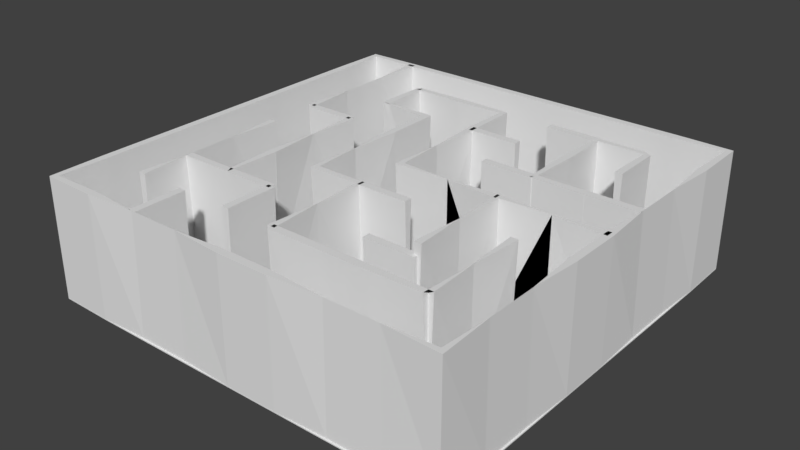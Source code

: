 # Source: Maze1.blend  (saved by Blender 2.79.0; exported with 4.5.12 LTS)
import bpy
from mathutils import Matrix  # noqa: F401  (used for matrix-valued properties, if any)

bpy.ops.wm.read_factory_settings(use_empty=True)
scene = bpy.context.scene
scene.name = 'Scene'

# ---- collections
col_collection_1 = bpy.data.collections.new('Collection 1'); scene.collection.children.link(col_collection_1)

# ---- world
world_world = bpy.data.worlds.new('World'); scene.world = world_world
world_world.color = (0.05088, 0.05088, 0.05088)
world_world.use_sun_shadow = False
world_world.sun_shadow_jitter_overblur = 0.0
world_world.cycles.sampling_method = 'MANUAL'

# ---- meshes
me_cube_001 = bpy.data.meshes.new('Cube.001')
me_cube_001.from_pydata([(-1.01, -1.01, -1.01), (-1.01, -1.01, 1.01), (-1.01, 1.01, -1.01), (-1.01, 1.01, 1.01), (1.01, -1.01, -1.01), (1.01, -1.01, 1.01), (1.01, 1.01, -1.01), (1.01, 1.01, 1.01), (-1.013, 0.0, -1.013), (-1.013, -1.013, 0.0), (-1.013, 0.0, 1.013), (-1.013, 1.013, 0.0), (0.0, 1.013, -1.013), (0.0, 1.013, 1.013), (1.013, 1.013, 0.0), (1.012, -0.005903, -1.012), (1.013, 0.0, 1.013), (1.013, -1.013, 0.0), (0.0, -1.013, -1.013), (0.0, -1.013, 1.013), (0.0, 0.0, 1.018), (0.004174, 0.004174, -1.017), (0.0, -1.018, 0.0), (1.018, 0.0, 0.0), (0.0, 1.018, 0.0), (-1.018, 0.0, 0.0), (-1.013, -0.5, -1.013), (-1.013, -1.013, 0.5), (-1.013, 0.5, 1.013), (-1.013, 1.013, -0.5), (-0.5, 1.013, -1.013), (0.5, 1.013, 1.013), (1.013, 1.013, -0.5), (1.013, 0.5, -1.013), (1.013, -0.5, 1.013), (1.013, -1.013, -0.5), (0.5, -1.013, -1.013), (-0.5, -1.013, 1.013), (-1.013, 0.5, -1.013), (-1.013, -1.013, -0.5), (-1.013, -0.5, 1.013), (-1.013, 1.013, 0.5), (0.5, 1.013, -1.013), (-0.5, 1.013, 1.013), (1.013, 1.013, 0.5), (1.013, -0.5, -1.013), (1.013, 0.5, 1.013), (1.013, -1.013, 0.5), (-0.4941, -1.012, -1.012), (0.5, -1.013, 1.013), (0.0, -0.5, 1.018), (0.0, 0.5043, 1.017), (0.5, 0.0, 1.018), (-0.5, 0.0, 1.018), (0.0, -0.5, -1.018), (0.0, 0.5, -1.018), (-0.5, 0.0, -1.018), (0.4957, 0.0, -1.017), (-0.5, -1.018, 0.0), (0.5, -1.018, 0.0), (0.0, -1.018, -0.5), (0.0, -1.018, 0.5), (1.018, -0.5, 0.0), (1.018, 0.5, 0.0), (1.018, 0.0, -0.5), (1.018, 0.0, 0.5), (0.5, 1.018, 0.0), (-0.5, 1.018, 0.0), (0.0, 1.018, -0.5), (0.0, 1.018, 0.5), (-1.018, 0.5, 0.0), (-1.018, -0.5, 0.0), (-1.018, 0.0, -0.5), (-1.018, 0.0, 0.5), (-1.018, -0.5, 0.5), (-1.018, -0.5, -0.5), (-1.018, 0.5, -0.5), (-0.5, 1.018, 0.5), (-0.5, 1.018, -0.5), (0.5, 1.018, -0.5), (1.018, 0.5, 0.5), (1.018, 0.5, -0.5), (1.018, -0.5, -0.5), (0.5, -1.018, 0.5), (0.5, -1.018, -0.5), (-0.5, -1.018, -0.5), (0.5079, 0.5, -1.016), (-0.4958, 0.4954, -1.017), (-0.4961, -0.5077, -1.015), (-0.5, 0.5, 1.018), (0.5, 0.5, 1.018), (0.5, -0.4957, 1.017), (-0.5, -0.5, 1.018), (0.5043, -0.5, -1.017), (-0.5, -1.018, 0.5), (1.018, -0.5, 0.5), (0.5, 1.018, 0.5), (-1.018, 0.5, 0.5), (-1.013, -0.75, -1.013), (-1.013, -1.013, 0.75), (-1.013, 0.75, 1.013), (-1.013, 1.013, -0.75), (-0.7441, 1.012, -1.012), (0.75, 1.013, 1.013), (1.013, 1.013, -0.75), (1.013, 0.75, -1.013), (1.013, -0.75, 1.013), (1.013, -1.013, -0.75), (0.75, -1.013, -1.013), (-0.75, -1.013, 1.013), (-1.013, 0.25, -1.013), (-1.013, -1.013, -0.25), (-1.013, -0.25, 1.013), (-1.013, 1.013, 0.25), (0.25, 1.013, -1.013), (-0.25, 1.013, 1.013), (1.013, 1.013, 0.25), (1.013, -0.25, -1.013), (1.012, 0.2441, 1.012), (1.013, -1.013, 0.25), (-0.25, -1.013, -1.013), (0.25, -1.013, 1.013), (0.0, -0.7543, 1.017), (0.0, 0.25, 1.018), (0.75, 0.0, 1.018), (-0.25, 0.0, 1.018), (-0.004295, -0.75, -1.017), (0.0, 0.25, -1.018), (-0.7457, 0.0, -1.017), (0.25, 0.0, -1.018), (-0.75, -1.018, 0.0), (0.25, -1.018, 0.0), (0.0, -1.018, -0.75), (0.0, -1.018, 0.25), (1.018, -0.75, 0.0), (1.018, 0.25, 0.0), (1.018, 0.0, -0.75), (1.018, 0.0, 0.25), (0.75, 1.018, 0.0), (-0.25, 1.018, 0.0), (0.0, 1.018, -0.75), (0.0, 1.018, 0.25), (-1.018, 0.75, 0.0), (-1.018, -0.25, 0.0), (-1.018, 0.0, -0.75), (-1.018, 0.0, 0.25), (-1.013, -0.25, -1.013), (-1.013, -1.013, 0.25), (-1.013, 0.25, 1.013), (-1.013, 1.013, -0.25), (-0.25, 1.013, -1.013), (0.25, 1.013, 1.013), (1.013, 1.013, -0.25), (1.013, 0.25, -1.013), (1.013, -0.25, 1.013), (1.013, -1.013, -0.25), (0.25, -1.013, -1.013), (-0.25, -1.013, 1.013), (-1.013, 0.75, -1.013), (-1.013, -1.013, -0.75), (-1.013, -0.75, 1.013), (-1.013, 1.013, 0.75), (0.75, 1.013, -1.013), (-0.75, 1.013, 1.013), (1.013, 1.013, 0.75), (1.013, -0.75, -1.013), (1.013, 0.75, 1.013), (1.013, -1.013, 0.75), (-0.75, -1.013, -1.013), (0.75, -1.013, 1.013), (0.0, -0.25, 1.018), (0.0, 0.75, 1.018), (0.25, 0.0, 1.018), (-0.75, 0.0, 1.018), (0.003864, -0.2423, -1.015), (0.004174, 0.7537, -1.017), (-0.25, 0.0, -1.018), (0.75, 0.0, -1.018), (-0.25, -1.018, 0.0), (0.75, -1.018, 0.0), (0.0, -1.018, -0.25), (0.0, -1.018, 0.75), (1.018, -0.25, 0.0), (1.018, 0.75, 0.0), (1.018, 0.0, -0.25), (1.018, 0.0, 0.75), (0.25, 1.018, 0.0), (-0.75, 1.018, 0.0), (0.0, 1.018, -0.25), (0.0, 1.018, 0.75), (-1.018, 0.25, 0.0), (-1.018, -0.75, 0.0), (-1.018, 0.0, -0.25), (-1.018, 0.0, 0.75), (-1.018, -0.25, 0.5), (-1.018, -0.75, 0.5), (-1.018, -0.5, 0.25), (-1.018, -0.5, 0.75), (-1.018, -0.25, -0.5), (-1.018, -0.75, -0.5), (-1.018, -0.5, -0.75), (-1.018, -0.5, -0.25), (-1.018, 0.75, -0.5), (-1.018, 0.25, -0.5), (-1.018, 0.5, -0.75), (-1.018, 0.5, -0.25), (-0.25, 1.018, 0.5), (-0.75, 1.018, 0.5), (-0.5, 1.018, 0.25), (-0.5, 1.018, 0.75), (-0.25, 1.018, -0.5), (-0.75, 1.018, -0.5), (-0.5, 1.018, -0.75), (-0.5, 1.018, -0.25), (0.75, 1.018, -0.5), (0.25, 1.018, -0.5), (0.5, 1.018, -0.75), (0.5, 1.018, -0.25), (1.018, 0.25, 0.5), (1.018, 0.75, 0.5), (1.018, 0.5, 0.25), (1.018, 0.5, 0.75), (1.018, 0.25, -0.5), (1.018, 0.75, -0.5), (1.018, 0.5, -0.75), (1.018, 0.5, -0.25), (1.018, -0.75, -0.5), (1.018, -0.25, -0.5), (1.018, -0.5, -0.75), (1.018, -0.5, -0.25), (0.25, -1.018, 0.5), (0.75, -1.018, 0.5), (0.5, -1.018, 0.25), (0.5, -1.018, 0.75), (0.25, -1.018, -0.5), (0.75, -1.018, -0.5), (0.5, -1.018, -0.75), (0.5, -1.018, -0.25), (-0.75, -1.018, -0.5), (-0.25, -1.018, -0.5), (-0.5, -1.018, -0.75), (-0.5, -1.018, -0.25), (0.5042, 0.2542, -1.017), (0.5042, 0.7542, -1.017), (0.25, 0.5, -1.018), (0.7457, 0.5, -1.017), (-0.4957, 0.25, -1.017), (-0.4958, 0.7537, -1.017), (-0.75, 0.5, -1.018), (-0.2458, 0.4954, -1.017), (-0.4957, -0.75, -1.017), (-0.5, -0.25, -1.018), (-0.75, -0.5043, -1.017), (-0.2458, -0.5042, -1.017), (-0.5, 0.2457, 1.017), (-0.5, 0.75, 1.018), (-0.25, 0.5, 1.018), (-0.75, 0.5, 1.018), (0.5, 0.2457, 1.017), (0.5, 0.7457, 1.017), (0.75, 0.5, 1.018), (0.25, 0.5043, 1.017), (0.5, -0.7543, 1.017), (0.5, -0.25, 1.018), (0.75, -0.5, 1.018), (0.25, -0.4957, 1.017), (-0.5, -0.75, 1.018), (-0.5, -0.25, 1.018), (-0.25, -0.5, 1.018), (-0.75, -0.5, 1.018), (0.5, -0.7457, -1.017), (0.5, -0.25, -1.018), (0.25, -0.5, -1.018), (0.75, -0.5, -1.018), (-0.75, -1.018, 0.5), (-0.25, -1.018, 0.5), (-0.5, -1.018, 0.25), (-0.5, -1.018, 0.75), (1.018, -0.75, 0.5), (1.018, -0.25, 0.5), (1.018, -0.5, 0.25), (1.018, -0.5, 0.75), (0.75, 1.018, 0.5), (0.25, 1.018, 0.5), (0.5, 1.018, 0.25), (0.5, 1.018, 0.75), (-1.018, 0.75, 0.5), (-1.018, 0.25, 0.5), (-1.018, 0.5, 0.25), (-1.018, 0.5, 0.75), (-1.018, 0.25, 0.75), (-1.018, 0.25, 0.25), (-1.018, 0.75, 0.25), (0.25, 1.018, 0.75), (0.25, 1.018, 0.25), (0.75, 1.018, 0.25), (1.018, -0.25, 0.75), (1.018, -0.25, 0.25), (1.018, -0.75, 0.25), (-0.25, -1.018, 0.75), (-0.25, -1.018, 0.25), (-0.75, -1.018, 0.25), (0.7457, -0.25, -1.017), (0.25, -0.2457, -1.017), (0.25, -0.75, -1.018), (-0.75, -0.25, 1.018), (-0.25, -0.25, 1.018), (-0.25, -0.75, 1.018), (0.25, -0.25, 1.018), (0.75, -0.25, 1.018), (0.75, -0.75, 1.018), (0.25, 0.7457, 1.017), (0.75, 0.75, 1.018), (0.75, 0.2457, 1.017), (-0.75, 0.75, 1.018), (-0.25, 0.75, 1.018), (-0.25, 0.25, 1.018), (-0.2458, -0.2458, -1.017), (-0.75, -0.25, -1.018), (-0.7457, -0.75, -1.017), (-0.25, 0.7575, -1.016), (-0.75, 0.75, -1.018), (-0.7457, 0.25, -1.017), (0.7458, 0.7542, -1.017), (0.25, 0.75, -1.018), (0.25, 0.25, -1.018), (-0.25, -1.018, -0.25), (-0.25, -1.018, -0.75), (-0.75, -1.018, -0.75), (0.75, -1.018, -0.25), (0.75, -1.018, -0.75), (0.25, -1.018, -0.75), (0.75, -1.018, 0.75), (0.75, -1.018, 0.25), (0.25, -1.018, 0.25), (1.018, -0.25, -0.25), (1.018, -0.25, -0.75), (1.018, -0.75, -0.75), (1.018, 0.75, -0.25), (1.018, 0.75, -0.75), (1.018, 0.25, -0.75), (1.018, 0.75, 0.75), (1.018, 0.75, 0.25), (1.018, 0.25, 0.25), (0.25, 1.018, -0.25), (0.25, 1.018, -0.75), (0.75, 1.018, -0.75), (-0.75, 1.018, -0.25), (-0.75, 1.018, -0.75), (-0.25, 1.018, -0.75), (-0.75, 1.018, 0.75), (-0.75, 1.018, 0.25), (-0.25, 1.018, 0.25), (-1.018, 0.25, -0.25), (-1.018, 0.25, -0.75), (-1.018, 0.75, -0.75), (-1.018, -0.75, -0.25), (-1.018, -0.75, -0.75), (-1.018, -0.25, -0.75), (-1.018, -0.75, 0.75), (-1.018, -0.75, 0.25), (-1.018, -0.25, 0.25), (-1.018, -0.25, 0.75), (-1.018, -0.25, -0.25), (-1.018, 0.75, -0.25), (-0.25, 1.018, 0.75), (-0.25, 1.018, -0.25), (0.75, 1.018, -0.25), (1.018, 0.25, 0.75), (1.018, 0.25, -0.25), (1.018, -0.75, -0.25), (0.25, -1.018, 0.75), (0.25, -1.018, -0.25), (-0.75, -1.018, -0.25), (0.75, 0.2543, -1.017), (-0.25, 0.25, -1.018), (-0.2457, -0.75, -1.017), (-0.75, 0.2457, 1.017), (0.25, 0.2457, 1.017), (0.25, -0.7579, 1.016), (-0.75, -0.75, 1.018), (0.7542, -0.7458, -1.017), (-0.75, -1.018, 0.75), (1.018, -0.75, 0.75), (0.75, 1.018, 0.75), (-1.018, 0.75, 0.75), (-1.013, -1.013, -1.0), (-1.013, 1.013, -1.0), (-1.01, 1.01, 1.01), (1.013, -1.013, -1.0), (1.013, 1.013, -1.0), (1.01, 1.01, 1.01), (-1.018, 0.0, -1.0), (-1.013, -1.013, 0.0), (-1.013, 1.013, 0.0), (0.0, 1.018, -1.0), (0.0, 1.013, 1.013), (1.013, 1.013, 0.0), (1.018, 0.0, -1.0), (1.013, -1.013, 0.0), (0.0, -1.018, -1.0), (0.0, -1.018, 0.0), (1.018, 0.0, 0.0), (0.0, 1.018, 0.0), (-1.018, 0.0, 0.0), (-1.018, -0.5, -1.0), (-1.012, -1.012, 0.5059), (-1.012, 1.012, -0.5059), (-0.5, 1.018, -1.0), (0.5059, 1.012, 1.012), (1.012, 0.5059, -1.012), (1.012, -1.012, -0.5059), (0.5059, -1.012, -1.012), (-1.018, 0.5, -1.0), (-1.012, -1.012, -0.5059), (-1.012, 1.012, 0.5059), (0.5, 1.018, -1.0), (-0.5059, 1.012, 1.012), (1.012, 1.012, 0.5059), (1.012, -0.5059, -1.012), (1.012, -1.012, 0.5059), (-0.5059, -1.012, -1.012), (-0.5079, -1.016, 0.0), (0.5079, -1.016, 0.0), (0.0, -1.016, -0.5079), (0.0, -1.016, 0.5079), (1.016, -0.5079, 0.0), (1.016, 0.5079, 0.0), (1.016, 0.0, -0.5079), (1.016, 0.0, 0.5079), (0.5079, 1.016, 0.0), (-0.5079, 1.016, 0.0), (0.0, 1.016, -0.5079), (0.0, 1.016, 0.5079), (-1.016, 0.5079, 0.0), (-1.016, -0.5079, 0.0), (-1.016, 0.0, -0.5079), (-1.016, 0.0, 0.5079), (-1.014, -0.5072, 0.5072), (-1.014, -0.5072, -0.5072), (-1.014, 0.5072, -0.5072), (-0.5072, 1.014, 0.5072), (-0.5072, 1.014, -0.5072), (0.5072, 1.014, -0.5072), (1.014, 0.5072, 0.5072), (1.014, 0.5072, -0.5072), (1.014, -0.5072, -0.5072), (0.5072, -1.014, 0.5072), (0.5072, -1.014, -0.5072), (-0.5072, -1.014, -0.5072), (-0.5072, -1.014, 0.5072), (1.014, -0.5072, 0.5072), (0.5072, 1.014, 0.5072), (-1.014, 0.5072, 0.5072), (-1.018, -0.75, -1.0), (-1.011, -1.011, 0.7583), (-1.011, 1.011, -0.7583), (-0.75, 1.018, -1.0), (0.7583, 1.011, 1.011), (1.011, 1.011, -0.7583), (1.018, 0.75, -1.0), (1.011, -1.011, -0.7583), (0.7583, -1.011, -1.011), (-1.018, 0.25, -1.0), (-1.012, -1.012, -0.2531), (-1.012, 1.012, 0.2531), (0.25, 1.018, -1.0), (-0.2531, 1.012, 1.012), (1.012, 1.012, 0.2531), (1.018, -0.25, -1.0), (1.012, -1.012, 0.2531), (-0.2531, -1.012, -1.012), (-0.7606, -1.014, 0.0), (0.2543, -1.017, 0.0), (0.0, -1.014, -0.7606), (0.0, -1.017, 0.2543), (1.014, -0.7606, 0.0), (1.017, 0.2543, 0.0), (1.014, 0.0, -0.7606), (1.017, 0.0, 0.2543), (0.7606, 1.014, 0.0), (-0.2543, 1.017, 0.0), (0.0, 1.014, -0.7606), (0.0, 1.017, 0.2543), (-1.014, 0.7606, 0.0), (-1.017, -0.2543, 0.0), (-1.014, 0.0, -0.7606), (-1.017, 0.0, 0.2543), (-1.018, -0.25, -1.0), (-1.012, -1.012, 0.2531), (-1.012, 1.012, -0.2531), (-0.25, 1.018, -1.0), (0.2531, 1.012, 1.012), (1.012, 1.012, -0.2531), (1.012, 0.2531, -1.012), (1.012, -1.012, -0.2531), (0.25, -1.018, -1.0), (-1.018, 0.75, -1.0), (-1.011, -1.011, -0.7583), (-1.011, 1.011, 0.7583), (0.75, 1.018, -1.0), (-0.7583, 1.011, 1.011), (1.011, 1.011, 0.7583), (1.011, -0.7583, -1.011), (1.011, -1.011, 0.7583), (-0.75, -1.018, -1.0), (-0.2543, -1.017, 0.0), (0.7606, -1.014, 0.0), (0.0, -1.017, -0.2543), (1.017, -0.2543, 0.0), (1.014, 0.7606, 0.0), (1.017, 0.0, -0.2543), (1.014, 0.0, 0.7606), (0.2543, 1.017, 0.0), (-0.7606, 1.014, 0.0), (0.0, 1.017, -0.2543), (0.0, 1.014, 0.7606), (-1.017, 0.2543, 0.0), (-1.014, -0.7606, 0.0), (-1.017, 0.0, -0.2543), (-1.014, 0.0, 0.7606), (-1.015, -0.2539, 0.5077), (-1.013, -0.7599, 0.5066), (-1.015, -0.5077, 0.2539), (-1.013, -0.5066, 0.7599), (-1.015, -0.2539, -0.5077), (-1.013, -0.7599, -0.5066), (-1.013, -0.5066, -0.7599), (-1.015, -0.5077, -0.2539), (-1.013, 0.7599, -0.5066), (-1.015, 0.2539, -0.5077), (-1.013, 0.5066, -0.7599), (-1.015, 0.5077, -0.2539), (-0.2539, 1.015, 0.5077), (-0.7599, 1.013, 0.5066), (-0.5077, 1.015, 0.2539), (-0.5066, 1.013, 0.7599), (-0.2539, 1.015, -0.5077), (-0.7599, 1.013, -0.5066), (-0.5066, 1.013, -0.7599), (-0.5077, 1.015, -0.2539), (0.2539, 1.015, -0.5077), (0.5066, 1.013, -0.7599), (0.5077, 1.015, -0.2539), (1.015, 0.2539, 0.5077), (1.013, 0.7599, 0.5066), (1.015, 0.5077, 0.2539), (1.013, 0.5066, 0.7599), (1.015, 0.2539, -0.5077), (1.013, 0.7599, -0.5066), (1.013, 0.5066, -0.7599), (1.015, 0.5077, -0.2539), (1.013, -0.7599, -0.5066), (1.015, -0.2539, -0.5077), (1.013, -0.5066, -0.7599), (1.015, -0.5077, -0.2539), (0.2539, -1.015, 0.5077), (0.7599, -1.013, 0.5066), (0.5077, -1.015, 0.2539), (0.2539, -1.015, -0.5077), (0.7599, -1.013, -0.5066), (0.5066, -1.013, -0.7599), (0.5077, -1.015, -0.2539), (-0.7599, -1.013, -0.5066), (-0.2539, -1.015, -0.5077), (-0.5066, -1.013, -0.7599), (-0.5077, -1.015, -0.2539), (-0.7599, -1.013, 0.5066), (-0.2539, -1.015, 0.5077), (-0.5077, -1.015, 0.2539), (1.013, -0.7599, 0.5066), (1.015, -0.2539, 0.5077), (1.015, -0.5077, 0.2539), (1.013, -0.5066, 0.7599), (0.7599, 1.013, 0.5066), (0.2539, 1.015, 0.5077), (0.5077, 1.015, 0.2539), (0.5066, 1.013, 0.7599), (-1.013, 0.7599, 0.5066), (-1.015, 0.2539, 0.5077), (-1.015, 0.5077, 0.2539), (-1.013, 0.5066, 0.7599), (-1.014, 0.2535, 0.7604), (-1.017, 0.2542, 0.2542), (-1.014, 0.7604, 0.2535), (0.2535, 1.014, 0.7604), (0.2542, 1.017, 0.2542), (0.7604, 1.014, 0.2535), (1.014, -0.2535, 0.7604), (1.017, -0.2542, 0.2542), (1.014, -0.7604, 0.2535), (-0.2542, -1.017, 0.2542), (-0.7604, -1.014, 0.2535), (-0.2542, -1.017, -0.2542), (-0.2535, -1.014, -0.7604), (-0.7591, -1.012, -0.7591), (0.7604, -1.014, -0.2535), (0.7591, -1.012, -0.7591), (0.2535, -1.014, -0.7604), (0.7604, -1.014, 0.2535), (0.2542, -1.017, 0.2542), (1.017, -0.2542, -0.2542), (1.014, -0.2535, -0.7604), (1.012, -0.7591, -0.7591), (1.014, 0.7604, -0.2535), (1.012, 0.7591, -0.7591), (1.014, 0.2535, -0.7604), (1.012, 0.7591, 0.7591), (1.014, 0.7604, 0.2535), (1.017, 0.2542, 0.2542), (0.2542, 1.017, -0.2542), (0.2535, 1.014, -0.7604), (0.7591, 1.012, -0.7591), (-0.7604, 1.014, -0.2535), (-0.7591, 1.012, -0.7591), (-0.2535, 1.014, -0.7604), (-0.7591, 1.012, 0.7591), (-0.7604, 1.014, 0.2535), (-0.2542, 1.017, 0.2542), (-1.017, 0.2542, -0.2542), (-1.014, 0.2535, -0.7604), (-1.012, 0.7591, -0.7591), (-1.014, -0.7604, -0.2535), (-1.012, -0.7591, -0.7591), (-1.014, -0.2535, -0.7604), (-1.012, -0.7591, 0.7591), (-1.014, -0.7604, 0.2535), (-1.017, -0.2542, 0.2542), (-1.014, -0.2535, 0.7604), (-1.017, -0.2542, -0.2542), (-1.014, 0.7604, -0.2535), (-0.2535, 1.014, 0.7604), (-0.2542, 1.017, -0.2542), (0.7604, 1.014, -0.2535), (1.014, 0.2535, 0.7604), (1.017, 0.2542, -0.2542), (1.014, -0.7604, -0.2535), (0.2542, -1.017, -0.2542), (-0.7604, -1.014, -0.2535), (1.012, -0.7591, 0.7591), (0.7591, 1.012, 0.7591), (-1.012, 0.7591, 0.7591), (-0.7323, 1.0, -167.4), (-0.7323, 0.0, -167.4), (-0.7501, 0.5001, -167.4), (-0.7501, -0.5001, -167.4), (-0.7501, -0.25, -167.4), (-0.7323, -0.75, -167.4), (-0.7501, 0.7501, -167.4), (-0.7323, 0.25, -167.4), (-0.4921, -0.5158, -167.4), (-0.25, 0.0, -167.4), (-1.013, -1.013, -167.4), (-1.013, 1.013, -167.4), (1.013, -1.013, -167.4), (1.013, 1.013, -167.4), (-1.018, 0.0, -167.4), (0.0, 1.018, -167.4), (1.018, 0.0, -167.4), (0.0, -1.018, -167.4), (-1.018, -0.5, -167.4), (-0.5, 1.018, -167.4), (1.0, 0.5001, -167.4), (0.5001, -1.0, -167.4), (-1.018, 0.5, -167.4), (0.5, 1.018, -167.4), (1.0, -0.5001, -167.4), (-0.5001, -1.0, -167.4), (-1.018, -0.75, -167.4), (-0.75, 1.018, -167.4), (1.018, 0.75, -167.4), (0.7501, -1.0, -167.4), (-1.018, 0.25, -167.4), (0.25, 1.018, -167.4), (1.018, -0.25, -167.4), (-0.25, -1.0, -167.4), (-1.018, -0.25, -167.4), (-0.25, 1.018, -167.4), (1.0, 0.25, -167.4), (0.25, -1.018, -167.4), (-1.018, 0.75, -167.4), (0.75, 1.018, -167.4), (1.0, -0.7501, -167.4), (-0.75, -1.018, -167.4), (-0.5001, 0.0, -167.4), (-0.4823, 0.25, -167.4), (-0.5177, -0.25, -167.4), (-0.5, 0.2323, -167.4), (0.01252, -0.2375, -167.4), (-0.4823, -1.0, -167.4), (-0.75, 0.2323, -167.4), (-0.4823, -0.75, -167.4), (-0.4823, -0.25, -167.4), (-0.75, -0.5177, -167.4), (-0.25, -0.5177, -167.4), (-0.01771, -0.75, -167.4), (0.0, -0.5001, -167.4), (-0.2323, -0.5, -167.4), (-0.2375, -0.2375, -167.4), (-0.2677, 0.25, -167.4), (-0.2323, -0.75, -167.4), (1.0, -0.01771, -167.4), (0.4875, 0.01252, -167.4), (0.5177, -0.5, -167.4), (0.0, -0.7677, -167.4), (0.7501, 0.0, -167.4), (0.5, -0.7677, -167.4), (0.5, -0.7323, -167.4), (0.5001, -0.25, -167.4), (0.7501, -0.5001, -167.4), (0.7323, -0.25, -167.4), (0.25, -0.7677, -167.4), (0.7625, -0.7375, -167.4), (0.5177, 0.5, -167.2), (1.0, 0.2323, -167.4), (0.5098, 0.2648, -167.4), (0.5106, 0.7642, -167.2), (0.7323, 0.5, -167.4), (0.5, 0.7323, -167.4), (0.25, 0.7323, -167.4), (0.75, 0.2323, -167.4), (0.7352, 0.7598, -167.4), (0.75, 0.2677, -167.4), (0.5, -0.4823, -151.7), (0.0, -0.2323, -167.4), (0.25, -0.4823, -151.7), (0.25, -0.2323, -167.4), (0.01252, 0.01252, -167.4), (-0.01771, 0.5, -167.4), (0.5, -0.01771, -167.4), (0.0, 0.25, -167.4), (0.25, 0.0, -167.4), (-0.2323, 0.5, -167.4), (-0.2323, 0.25, -167.4), (0.0, 0.5177, -167.4), (0.5, 0.2323, -167.4), (0.25, 0.5177, -167.4), (0.25, 0.2323, -167.4), (0.01771, 0.5, -167.4), (-0.4824, 0.4977, -167.4), (0.01252, 0.7621, -167.4), (-0.4875, 0.7621, -167.4), (-0.25, 0.4819, -165.9), (-0.25, 0.7673, -167.4), (-0.9894, -0.9894, -0.9894), (-0.9894, -0.9894, 0.9894), (-0.9894, 0.9894, -0.9894), (-0.9894, 0.9894, 0.9894), (0.9894, -0.9894, -0.9894), (0.9894, -0.9894, 0.9894), (0.9894, 0.9894, -0.9894), (0.9894, 0.9894, 0.9894), (-0.9871, 0.0, -0.9871), (-0.9871, -0.9871, 0.0), (-0.9871, 0.0, 0.9871), (-0.9871, 0.9871, 0.0), (0.0, 0.9871, -0.9871), (0.0, 0.9871, 0.9871), (0.9871, 0.9871, 0.0), (0.9878, 0.006097, -0.9878), (0.9871, 0.0, 0.9871), (0.9871, -0.9871, 0.0), (0.0, -0.9871, -0.9871), (0.0, -0.9871, 0.9871), (0.0, 0.0, 0.9817), (-0.004311, -0.004311, -0.9828), (0.0, -0.9817, 0.0), (0.9817, 0.0, 0.0), (0.0, 0.9817, 0.0), (-0.9817, 0.0, 0.0), (-0.9871, -0.5, -0.9871), (-0.9871, -0.9871, 0.5), (-0.9871, 0.5, 0.9871), (-0.9871, 0.9871, -0.5), (-0.5, 0.9871, -0.9871), (0.5, 0.9871, 0.9871), (0.9871, 0.9871, -0.5), (0.9871, 0.5, -0.9871), (0.9871, -0.5, 0.9871), (0.9871, -0.9871, -0.5), (0.5, -0.9871, -0.9871), (-0.5, -0.9871, 0.9871), (-0.9871, 0.5, -0.9871), (-0.9871, -0.9871, -0.5), (-0.9871, -0.5, 0.9871), (-0.9871, 0.9871, 0.5), (0.5, 0.9871, -0.9871), (-0.5, 0.9871, 0.9871), (0.9871, 0.9871, 0.5), (0.9871, -0.5, -0.9871), (0.9871, 0.5, 0.9871), (0.9871, -0.9871, 0.5), (-0.5061, -0.9878, -0.9878), (0.5, -0.9871, 0.9871), (0.0, -0.5, 0.9817), (0.0, 0.4956, 0.9823), (0.5, 0.0, 0.9817), (-0.5, 0.0, 0.9817), (0.0, -0.5, -0.9817), (0.0, 0.5, -0.9817), (-0.5, 0.0, -0.9817), (0.5044, 0.0, -0.9823), (-0.5, -0.9817, 0.0), (0.5, -0.9817, 0.0), (0.0, -0.9817, -0.5), (0.0, -0.9817, 0.5), (0.9817, -0.5, 0.0), (0.9817, 0.5, 0.0), (0.9817, 0.0, -0.5), (0.9817, 0.0, 0.5), (0.5, 0.9817, 0.0), (-0.5, 0.9817, 0.0), (0.0, 0.9817, -0.5), (0.0, 0.9817, 0.5), (-0.9817, 0.5, 0.0), (-0.9817, -0.5, 0.0), (-0.9817, 0.0, -0.5), (-0.9817, 0.0, 0.5), (-0.9817, -0.5, 0.5), (-0.9817, -0.5, -0.5), (-0.9817, 0.5, -0.5), (-0.5, 0.9817, 0.5), (-0.5, 0.9817, -0.5), (0.5, 0.9817, -0.5), (0.9817, 0.5, 0.5), (0.9817, 0.5, -0.5), (0.9817, -0.5, -0.5), (0.5, -0.9817, 0.5), (0.5, -0.9817, -0.5), (-0.5, -0.9817, -0.5), (0.4918, 0.5, -0.9836), (-0.5043, 0.5039, -0.9828), (-0.504, -0.492, -0.984), (-0.5, 0.5, 0.9817), (0.5, 0.5, 0.9817), (0.5, -0.5044, 0.9823), (-0.5, -0.5, 0.9817), (0.4956, -0.5, -0.9823), (-0.5, -0.9817, 0.5), (0.9817, -0.5, 0.5), (0.5, 0.9817, 0.5), (-0.9817, 0.5, 0.5), (-0.9871, -0.75, -0.9871), (-0.9871, -0.9871, 0.75), (-0.9871, 0.75, 0.9871), (-0.9871, 0.9871, -0.75), (-0.7561, 0.9878, -0.9878), (0.75, 0.9871, 0.9871), (0.9871, 0.9871, -0.75), (0.9871, 0.75, -0.9871), (0.9871, -0.75, 0.9871), (0.9871, -0.9871, -0.75), (0.75, -0.9871, -0.9871), (-0.75, -0.9871, 0.9871), (-0.9871, 0.25, -0.9871), (-0.9871, -0.9871, -0.25), (-0.9871, -0.25, 0.9871), (-0.9871, 0.9871, 0.25), (0.25, 0.9871, -0.9871), (-0.25, 0.9871, 0.9871), (0.9871, 0.9871, 0.25), (0.9871, -0.25, -0.9871), (0.9878, 0.2561, 0.9878), (0.9871, -0.9871, 0.25), (-0.25, -0.9871, -0.9871), (0.25, -0.9871, 0.9871), (0.0, -0.7456, 0.9823), (0.0, 0.25, 0.9817), (0.75, 0.0, 0.9817), (-0.25, 0.0, 0.9817), (0.004436, -0.75, -0.9823), (0.0, 0.25, -0.9817), (-0.7544, 0.0, -0.9823), (0.25, 0.0, -0.9817), (-0.75, -0.9817, 0.0), (0.25, -0.9817, 0.0), (0.0, -0.9817, -0.75), (0.0, -0.9817, 0.25), (0.9817, -0.75, 0.0), (0.9817, 0.25, 0.0), (0.9817, 0.0, -0.75), (0.9817, 0.0, 0.25), (0.75, 0.9817, 0.0), (-0.25, 0.9817, 0.0), (0.0, 0.9817, -0.75), (0.0, 0.9817, 0.25), (-0.9817, 0.75, 0.0), (-0.9817, -0.25, 0.0), (-0.9817, 0.0, -0.75), (-0.9817, 0.0, 0.25), (-0.9871, -0.25, -0.9871), (-0.9871, -0.9871, 0.25), (-0.9871, 0.25, 0.9871), (-0.9871, 0.9871, -0.25), (-0.25, 0.9871, -0.9871), (0.25, 0.9871, 0.9871), (0.9871, 0.9871, -0.25), (0.9871, 0.25, -0.9871), (0.9871, -0.25, 0.9871), (0.9871, -0.9871, -0.25), (0.25, -0.9871, -0.9871), (-0.25, -0.9871, 0.9871), (-0.9871, 0.75, -0.9871), (-0.9871, -0.9871, -0.75), (-0.9871, -0.75, 0.9871), (-0.9871, 0.9871, 0.75), (0.75, 0.9871, -0.9871), (-0.75, 0.9871, 0.9871), (0.9871, 0.9871, 0.75), (0.9871, -0.75, -0.9871), (0.9871, 0.75, 0.9871), (0.9871, -0.9871, 0.75), (-0.75, -0.9871, -0.9871), (0.75, -0.9871, 0.9871), (0.0, -0.25, 0.9817), (0.0, 0.75, 0.9817), (0.25, 0.0, 0.9817), (-0.75, 0.0, 0.9817), (-0.003991, -0.258, -0.984), (-0.004311, 0.7453, -0.9828), (-0.25, 0.0, -0.9817), (0.75, 0.0, -0.9817), (-0.25, -0.9817, 0.0), (0.75, -0.9817, 0.0), (0.0, -0.9817, -0.25), (0.0, -0.9817, 0.75), (0.9817, -0.25, 0.0), (0.9817, 0.75, 0.0), (0.9817, 0.0, -0.25), (0.9817, 0.0, 0.75), (0.25, 0.9817, 0.0), (-0.75, 0.9817, 0.0), (0.0, 0.9817, -0.25), (0.0, 0.9817, 0.75), (-0.9817, 0.25, 0.0), (-0.9817, -0.75, 0.0), (-0.9817, 0.0, -0.25), (-0.9817, 0.0, 0.75), (-0.9817, -0.25, 0.5), (-0.9817, -0.75, 0.5), (-0.9817, -0.5, 0.25), (-0.9817, -0.5, 0.75), (-0.9817, -0.25, -0.5), (-0.9817, -0.75, -0.5), (-0.9817, -0.5, -0.75), (-0.9817, -0.5, -0.25), (-0.9817, 0.75, -0.5), (-0.9817, 0.25, -0.5), (-0.9817, 0.5, -0.75), (-0.9817, 0.5, -0.25), (-0.25, 0.9817, 0.5), (-0.75, 0.9817, 0.5), (-0.5, 0.9817, 0.25), (-0.5, 0.9817, 0.75), (-0.25, 0.9817, -0.5), (-0.75, 0.9817, -0.5), (-0.5, 0.9817, -0.75), (-0.5, 0.9817, -0.25), (0.75, 0.9817, -0.5), (0.25, 0.9817, -0.5), (0.5, 0.9817, -0.75), (0.5, 0.9817, -0.25), (0.9817, 0.25, 0.5), (0.9817, 0.75, 0.5), (0.9817, 0.5, 0.25), (0.9817, 0.5, 0.75), (0.9817, 0.25, -0.5), (0.9817, 0.75, -0.5), (0.9817, 0.5, -0.75), (0.9817, 0.5, -0.25), (0.9817, -0.75, -0.5), (0.9817, -0.25, -0.5), (0.9817, -0.5, -0.75), (0.9817, -0.5, -0.25), (0.25, -0.9817, 0.5), (0.75, -0.9817, 0.5), (0.5, -0.9817, 0.25), (0.5, -0.9817, 0.75), (0.25, -0.9817, -0.5), (0.75, -0.9817, -0.5), (0.5, -0.9817, -0.75), (0.5, -0.9817, -0.25), (-0.75, -0.9817, -0.5), (-0.25, -0.9817, -0.5), (-0.5, -0.9817, -0.75), (-0.5, -0.9817, -0.25), (0.4957, 0.2457, -0.9828), (0.4957, 0.7457, -0.9828), (0.25, 0.5, -0.9817), (0.7544, 0.5, -0.9823), (-0.5044, 0.25, -0.9823), (-0.5043, 0.7453, -0.9828), (-0.75, 0.5, -0.9817), (-0.2543, 0.5039, -0.9828), (-0.5044, -0.75, -0.9823), (-0.5, -0.25, -0.9817), (-0.75, -0.4956, -0.9823), (-0.2543, -0.4957, -0.9828), (-0.5, 0.2544, 0.9823), (-0.5, 0.75, 0.9817), (-0.25, 0.5, 0.9817), (-0.75, 0.5, 0.9817), (0.5, 0.2544, 0.9823), (0.5, 0.7544, 0.9823), (0.75, 0.5, 0.9817), (0.25, 0.4956, 0.9823), (0.5, -0.7456, 0.9823), (0.5, -0.25, 0.9817), (0.75, -0.5, 0.9817), (0.25, -0.5044, 0.9823), (-0.5, -0.75, 0.9817), (-0.5, -0.25, 0.9817), (-0.25, -0.5, 0.9817), (-0.75, -0.5, 0.9817), (0.5, -0.7544, -0.9823), (0.5, -0.25, -0.9817), (0.25, -0.5, -0.9817), (0.75, -0.5, -0.9817), (-0.75, -0.9817, 0.5), (-0.25, -0.9817, 0.5), (-0.5, -0.9817, 0.25), (-0.5, -0.9817, 0.75), (0.9817, -0.75, 0.5), (0.9817, -0.25, 0.5), (0.9817, -0.5, 0.25), (0.9817, -0.5, 0.75), (0.75, 0.9817, 0.5), (0.25, 0.9817, 0.5), (0.5, 0.9817, 0.25), (0.5, 0.9817, 0.75), (-0.9817, 0.75, 0.5), (-0.9817, 0.25, 0.5), (-0.9817, 0.5, 0.25), (-0.9817, 0.5, 0.75), (-0.9817, 0.25, 0.75), (-0.9817, 0.25, 0.25), (-0.9817, 0.75, 0.25), (0.25, 0.9817, 0.75), (0.25, 0.9817, 0.25), (0.75, 0.9817, 0.25), (0.9817, -0.25, 0.75), (0.9817, -0.25, 0.25), (0.9817, -0.75, 0.25), (-0.25, -0.9817, 0.75), (-0.25, -0.9817, 0.25), (-0.75, -0.9817, 0.25), (0.7544, -0.25, -0.9823), (0.25, -0.2544, -0.9823), (0.25, -0.75, -0.9817), (-0.75, -0.25, 0.9817), (-0.25, -0.25, 0.9817), (-0.25, -0.75, 0.9817), (0.25, -0.25, 0.9817), (0.75, -0.25, 0.9817), (0.75, -0.75, 0.9817), (0.25, 0.7544, 0.9823), (0.75, 0.75, 0.9817), (0.75, 0.2544, 0.9823), (-0.75, 0.75, 0.9817), (-0.25, 0.75, 0.9817), (-0.25, 0.25, 0.9817), (-0.2543, -0.2543, -0.9828), (-0.75, -0.25, -0.9817), (-0.7544, -0.75, -0.9823), (-0.25, 0.7414, -0.9836), (-0.75, 0.75, -0.9817), (-0.7544, 0.25, -0.9823), (0.7543, 0.7457, -0.9828), (0.25, 0.75, -0.9817), (0.25, 0.25, -0.9817), (-0.25, -0.9817, -0.25), (-0.25, -0.9817, -0.75), (-0.75, -0.9817, -0.75), (0.75, -0.9817, -0.25), (0.75, -0.9817, -0.75), (0.25, -0.9817, -0.75), (0.75, -0.9817, 0.75), (0.75, -0.9817, 0.25), (0.25, -0.9817, 0.25), (0.9817, -0.25, -0.25), (0.9817, -0.25, -0.75), (0.9817, -0.75, -0.75), (0.9817, 0.75, -0.25), (0.9817, 0.75, -0.75), (0.9817, 0.25, -0.75), (0.9817, 0.75, 0.75), (0.9817, 0.75, 0.25), (0.9817, 0.25, 0.25), (0.25, 0.9817, -0.25), (0.25, 0.9817, -0.75), (0.75, 0.9817, -0.75), (-0.75, 0.9817, -0.25), (-0.75, 0.9817, -0.75), (-0.25, 0.9817, -0.75), (-0.75, 0.9817, 0.75), (-0.75, 0.9817, 0.25), (-0.25, 0.9817, 0.25), (-0.9817, 0.25, -0.25), (-0.9817, 0.25, -0.75), (-0.9817, 0.75, -0.75), (-0.9817, -0.75, -0.25), (-0.9817, -0.75, -0.75), (-0.9817, -0.25, -0.75), (-0.9817, -0.75, 0.75), (-0.9817, -0.75, 0.25), (-0.9817, -0.25, 0.25), (-0.9817, -0.25, 0.75), (-0.9817, -0.25, -0.25), (-0.9817, 0.75, -0.25), (-0.25, 0.9817, 0.75), (-0.25, 0.9817, -0.25), (0.75, 0.9817, -0.25), (0.9817, 0.25, 0.75), (0.9817, 0.25, -0.25), (0.9817, -0.75, -0.25), (0.25, -0.9817, 0.75), (0.25, -0.9817, -0.25), (-0.75, -0.9817, -0.25), (0.75, 0.2456, -0.9823), (-0.25, 0.25, -0.9817), (-0.2544, -0.75, -0.9823), (-0.75, 0.2544, 0.9823), (0.25, 0.2544, 0.9823), (0.25, -0.7418, 0.9836), (-0.75, -0.75, 0.9817), (0.7457, -0.7543, -0.9828), (-0.75, -0.9817, 0.75), (0.9817, -0.75, 0.75), (0.75, 0.9817, 0.75), (-0.9817, 0.75, 0.75), (-0.9871, -0.9871, -1.0), (-0.9871, 0.9871, -1.0), (-0.9894, 0.9894, 0.9894), (0.9871, -0.9871, -1.0), (0.9871, 0.9871, -1.0), (0.9894, 0.9894, 0.9894), (-0.9817, 0.0, -1.0), (-0.9871, -0.9871, 0.0), (-0.9871, 0.9871, 0.0), (0.0, 0.9817, -1.0), (0.0, 0.9871, 0.9871), (0.9871, 0.9871, 0.0), (0.9817, 0.0, -1.0), (0.9871, -0.9871, 0.0), (0.0, -0.9817, -1.0), (0.0, -0.9817, 0.0), (0.9817, 0.0, 0.0), (0.0, 0.9817, 0.0), (-0.9817, 0.0, 0.0), (-0.9817, -0.5, -1.0), (-0.9878, -0.9878, 0.4939), (-0.9878, 0.9878, -0.4939), (-0.5, 0.9817, -1.0), (0.4939, 0.9878, 0.9878), (0.9878, 0.4939, -0.9878), (0.9878, -0.9878, -0.4939), (0.4939, -0.9878, -0.9878), (-0.9817, 0.5, -1.0), (-0.9878, -0.9878, -0.4939), (-0.9878, 0.9878, 0.4939), (0.5, 0.9817, -1.0), (-0.4939, 0.9878, 0.9878), (0.9878, 0.9878, 0.4939), (0.9878, -0.4939, -0.9878), (0.9878, -0.9878, 0.4939), (-0.4939, -0.9878, -0.9878), (-0.4918, -0.9836, 0.0), (0.4918, -0.9836, 0.0), (0.0, -0.9836, -0.4918), (0.0, -0.9836, 0.4918), (0.9836, -0.4918, 0.0), (0.9836, 0.4918, 0.0), (0.9836, 0.0, -0.4918), (0.9836, 0.0, 0.4918), (0.4918, 0.9836, 0.0), (-0.4918, 0.9836, 0.0), (0.0, 0.9836, -0.4918), (0.0, 0.9836, 0.4918), (-0.9836, 0.4918, 0.0), (-0.9836, -0.4918, 0.0), (-0.9836, 0.0, -0.4918), (-0.9836, 0.0, 0.4918), (-0.9851, -0.4925, 0.4925), (-0.9851, -0.4925, -0.4925), (-0.9851, 0.4925, -0.4925), (-0.4925, 0.9851, 0.4925), (-0.4925, 0.9851, -0.4925), (0.4925, 0.9851, -0.4925), (0.9851, 0.4925, 0.4925), (0.9851, 0.4925, -0.4925), (0.9851, -0.4925, -0.4925), (0.4925, -0.9851, 0.4925), (0.4925, -0.9851, -0.4925), (-0.4925, -0.9851, -0.4925), (-0.4925, -0.9851, 0.4925), (0.9851, -0.4925, 0.4925), (0.4925, 0.9851, 0.4925), (-0.9851, 0.4925, 0.4925), (-0.9817, -0.75, -1.0), (-0.9886, -0.9886, 0.7414), (-0.9886, 0.9886, -0.7414), (-0.75, 0.9817, -1.0), (0.7414, 0.9886, 0.9886), (0.9886, 0.9886, -0.7414), (0.9817, 0.75, -1.0), (0.9886, -0.9886, -0.7414), (0.7414, -0.9886, -0.9886), (-0.9817, 0.25, -1.0), (-0.9873, -0.9873, -0.2468), (-0.9873, 0.9873, 0.2468), (0.25, 0.9817, -1.0), (-0.2468, 0.9873, 0.9873), (0.9873, 0.9873, 0.2468), (0.9817, -0.25, -1.0), (0.9873, -0.9873, 0.2468), (-0.2468, -0.9873, -0.9873), (-0.739, -0.9854, 0.0), (0.2456, -0.9823, 0.0), (0.0, -0.9854, -0.739), (0.0, -0.9823, 0.2456), (0.9854, -0.739, 0.0), (0.9823, 0.2456, 0.0), (0.9854, 0.0, -0.739), (0.9823, 0.0, 0.2456), (0.739, 0.9854, 0.0), (-0.2456, 0.9823, 0.0), (0.0, 0.9854, -0.739), (0.0, 0.9823, 0.2456), (-0.9854, 0.739, 0.0), (-0.9823, -0.2456, 0.0), (-0.9854, 0.0, -0.739), (-0.9823, 0.0, 0.2456), (-0.9817, -0.25, -1.0), (-0.9873, -0.9873, 0.2468), (-0.9873, 0.9873, -0.2468), (-0.25, 0.9817, -1.0), (0.2468, 0.9873, 0.9873), (0.9873, 0.9873, -0.2468), (0.9873, 0.2468, -0.9873), (0.9873, -0.9873, -0.2468), (0.25, -0.9817, -1.0), (-0.9817, 0.75, -1.0), (-0.9886, -0.9886, -0.7414), (-0.9886, 0.9886, 0.7414), (0.75, 0.9817, -1.0), (-0.7414, 0.9886, 0.9886), (0.9886, 0.9886, 0.7414), (0.9886, -0.7414, -0.9886), (0.9886, -0.9886, 0.7414), (-0.75, -0.9817, -1.0), (-0.2456, -0.9823, 0.0), (0.739, -0.9854, 0.0), (0.0, -0.9823, -0.2456), (0.9823, -0.2456, 0.0), (0.9854, 0.739, 0.0), (0.9823, 0.0, -0.2456), (0.9854, 0.0, 0.739), (0.2456, 0.9823, 0.0), (-0.739, 0.9854, 0.0), (0.0, 0.9823, -0.2456), (0.0, 0.9854, 0.739), (-0.9823, 0.2456, 0.0), (-0.9854, -0.739, 0.0), (-0.9823, 0.0, -0.2456), (-0.9854, 0.0, 0.739), (-0.984, -0.246, 0.492), (-0.9864, -0.7398, 0.4932), (-0.984, -0.492, 0.246), (-0.9864, -0.4932, 0.7398), (-0.984, -0.246, -0.492), (-0.9864, -0.7398, -0.4932), (-0.9864, -0.4932, -0.7398), (-0.984, -0.492, -0.246), (-0.9864, 0.7398, -0.4932), (-0.984, 0.246, -0.492), (-0.9864, 0.4932, -0.7398), (-0.984, 0.492, -0.246), (-0.246, 0.984, 0.492), (-0.7398, 0.9864, 0.4932), (-0.492, 0.984, 0.246), (-0.4932, 0.9864, 0.7398), (-0.246, 0.984, -0.492), (-0.7398, 0.9864, -0.4932), (-0.4932, 0.9864, -0.7398), (-0.492, 0.984, -0.246), (0.246, 0.984, -0.492), (0.4932, 0.9864, -0.7398), (0.492, 0.984, -0.246), (0.984, 0.246, 0.492), (0.9864, 0.7398, 0.4932), (0.984, 0.492, 0.246), (0.9864, 0.4932, 0.7398), (0.984, 0.246, -0.492), (0.9864, 0.7398, -0.4932), (0.9864, 0.4932, -0.7398), (0.984, 0.492, -0.246), (0.9864, -0.7398, -0.4932), (0.984, -0.246, -0.492), (0.9864, -0.4932, -0.7398), (0.984, -0.492, -0.246), (0.246, -0.984, 0.492), (0.7398, -0.9864, 0.4932), (0.492, -0.984, 0.246), (0.246, -0.984, -0.492), (0.7398, -0.9864, -0.4932), (0.4932, -0.9864, -0.7398), (0.492, -0.984, -0.246), (-0.7398, -0.9864, -0.4932), (-0.246, -0.984, -0.492), (-0.4932, -0.9864, -0.7398), (-0.492, -0.984, -0.246), (-0.7398, -0.9864, 0.4932), (-0.246, -0.984, 0.492), (-0.492, -0.984, 0.246), (0.9864, -0.7398, 0.4932), (0.984, -0.246, 0.492), (0.984, -0.492, 0.246), (0.9864, -0.4932, 0.7398), (0.7398, 0.9864, 0.4932), (0.246, 0.984, 0.492), (0.492, 0.984, 0.246), (0.4932, 0.9864, 0.7398), (-0.9864, 0.7398, 0.4932), (-0.984, 0.246, 0.492), (-0.984, 0.492, 0.246), (-0.9864, 0.4932, 0.7398), (-0.9857, 0.2464, 0.7392), (-0.9828, 0.2457, 0.2457), (-0.9857, 0.7392, 0.2464), (0.2464, 0.9857, 0.7392), (0.2457, 0.9828, 0.2457), (0.7392, 0.9857, 0.2464), (0.9857, -0.2464, 0.7392), (0.9828, -0.2457, 0.2457), (0.9857, -0.7392, 0.2464), (-0.2457, -0.9828, 0.2457), (-0.7392, -0.9857, 0.2464), (-0.2457, -0.9828, -0.2457), (-0.2464, -0.9857, -0.7392), (-0.7406, -0.9875, -0.7406), (0.7392, -0.9857, -0.2464), (0.7406, -0.9875, -0.7406), (0.2464, -0.9857, -0.7392), (0.7392, -0.9857, 0.2464), (0.2457, -0.9828, 0.2457), (0.9828, -0.2457, -0.2457), (0.9857, -0.2464, -0.7392), (0.9875, -0.7406, -0.7406), (0.9857, 0.7392, -0.2464), (0.9875, 0.7406, -0.7406), (0.9857, 0.2464, -0.7392), (0.9875, 0.7406, 0.7406), (0.9857, 0.7392, 0.2464), (0.9828, 0.2457, 0.2457), (0.2457, 0.9828, -0.2457), (0.2464, 0.9857, -0.7392), (0.7406, 0.9875, -0.7406), (-0.7392, 0.9857, -0.2464), (-0.7406, 0.9875, -0.7406), (-0.2464, 0.9857, -0.7392), (-0.7406, 0.9875, 0.7406), (-0.7392, 0.9857, 0.2464), (-0.2457, 0.9828, 0.2457), (-0.9828, 0.2457, -0.2457), (-0.9857, 0.2464, -0.7392), (-0.9875, 0.7406, -0.7406), (-0.9857, -0.7392, -0.2464), (-0.9875, -0.7406, -0.7406), (-0.9857, -0.2464, -0.7392), (-0.9875, -0.7406, 0.7406), (-0.9857, -0.7392, 0.2464), (-0.9828, -0.2457, 0.2457), (-0.9857, -0.2464, 0.7392), (-0.9828, -0.2457, -0.2457), (-0.9857, 0.7392, -0.2464), (-0.2464, 0.9857, 0.7392), (-0.2457, 0.9828, -0.2457), (0.7392, 0.9857, -0.2464), (0.9857, 0.2464, 0.7392), (0.9828, 0.2457, -0.2457), (0.9857, -0.7392, -0.2464), (0.2457, -0.9828, -0.2457), (-0.7392, -0.9857, -0.2464), (0.9875, -0.7406, 0.7406), (0.7406, 0.9875, 0.7406), (-0.9875, 0.7406, 0.7406), (-0.7683, 1.0, -167.4), (-0.7683, 0.0, -167.4), (-0.7499, 0.4999, -167.4), (-0.7499, -0.4999, -167.4), (-0.7499, -0.25, -167.4), (-0.7683, -0.75, -167.4), (-0.7499, 0.7499, -167.4), (-0.7683, 0.25, -167.4), (-0.5082, -0.4836, -167.4), (-0.25, 0.0, -167.4), (-0.9871, -0.9871, -167.4), (-0.9871, 0.9871, -167.4), (0.9871, -0.9871, -167.4), (0.9871, 0.9871, -167.4), (-0.9817, 0.0, -167.4), (0.0, 0.9817, -167.4), (0.9817, 0.0, -167.4), (0.0, -0.9817, -167.4), (-0.9817, -0.5, -167.4), (-0.5, 0.9817, -167.4), (0.9999, 0.4999, -167.4), (0.4999, -0.9999, -167.4), (-0.9817, 0.5, -167.4), (0.5, 0.9817, -167.4), (0.9999, -0.4999, -167.4), (-0.4999, -0.9999, -167.4), (-0.9817, -0.75, -167.4), (-0.75, 0.9817, -167.4), (0.9817, 0.75, -167.4), (0.7499, -0.9999, -167.4), (-0.9817, 0.25, -167.4), (0.25, 0.9817, -167.4), (0.9817, -0.25, -167.4), (-0.25, -0.9999, -167.4), (-0.9817, -0.25, -167.4), (-0.25, 0.9817, -167.4), (0.9999, 0.25, -167.4), (0.25, -0.9817, -167.4), (-0.9817, 0.75, -167.4), (0.75, 0.9817, -167.4), (0.9999, -0.7499, -167.4), (-0.75, -0.9817, -167.4), (-0.4999, 0.0, -167.4), (-0.5183, 0.25, -167.4), (-0.4817, -0.25, -167.4), (-0.5, 0.2683, -167.4), (-0.01293, -0.2629, -167.4), (-0.5183, -1.0, -167.4), (-0.75, 0.2683, -167.4), (-0.5183, -0.75, -167.4), (-0.5183, -0.25, -167.4), (-0.75, -0.4817, -167.4), (-0.25, -0.4817, -167.4), (0.01829, -0.75, -167.4), (0.0, -0.4999, -167.4), (-0.2683, -0.5, -167.4), (-0.2629, -0.2629, -167.4), (-0.2317, 0.25, -167.4), (-0.2683, -0.75, -167.4), (1.0, 0.01829, -167.4), (0.5129, -0.01293, -167.4), (0.4817, -0.5, -167.4), (0.0, -0.7317, -167.4), (0.7499, 0.0, -167.4), (0.5, -0.7317, -167.4), (0.5, -0.7683, -167.4), (0.4999, -0.25, -167.4), (0.7499, -0.4999, -167.4), (0.7683, -0.25, -167.4), (0.25, -0.7317, -167.4), (0.7371, -0.7629, -167.4), (0.4817, 0.5, -167.2), (1.0, 0.2683, -167.4), (0.4899, 0.2348, -167.4), (0.489, 0.7354, -167.2), (0.7683, 0.5, -167.4), (0.5, 0.7683, -167.4), (0.25, 0.7683, -167.4), (0.75, 0.2683, -167.4), (0.7652, 0.7399, -167.4), (0.75, 0.2317, -167.4), (0.5, -0.5183, -151.7), (0.0, -0.2683, -167.4), (0.25, -0.5183, -151.7), (0.25, -0.2683, -167.4), (-0.01293, -0.01293, -167.4), (0.01829, 0.5, -167.4), (0.5, 0.01829, -167.4), (0.0, 0.25, -167.4), (0.25, 0.0, -167.4), (-0.2683, 0.5, -167.4), (-0.2683, 0.25, -167.4), (0.0, 0.4817, -167.4), (0.5, 0.2683, -167.4), (0.25, 0.4817, -167.4), (0.25, 0.2683, -167.4), (-0.01829, 0.5, -167.4), (-0.5182, 0.5015, -167.4), (-0.01293, 0.7366, -167.4), (-0.5129, 0.7366, -167.4), (-0.25, 0.5179, -165.9), (-0.25, 0.7313, -167.4)], [], [(385, 100, 3, 161), (384, 103, 7, 164), (383, 106, 5, 167), (382, 109, 1, 99), (381, 165, 4, 108), (380, 160, 1, 109), (379, 122, 19, 121), (378, 123, 20, 172), (377, 148, 10, 173), (376, 126, 18, 120), (375, 127, 21, 176), (374, 153, 15, 177), (373, 130, 9, 111), (372, 131, 22, 180), (371, 121, 19, 181), (370, 134, 17, 155), (369, 135, 23, 184), (368, 118, 16, 185), (367, 138, 14, 152), (366, 139, 24, 188), (365, 115, 13, 189), (364, 142, 11, 149), (363, 143, 25, 192), (362, 112, 10, 193), (361, 194, 73, 145), (360, 195, 74, 196), (359, 160, 40, 197), (358, 198, 72, 144), (357, 199, 75, 200), (356, 191, 71, 201), (355, 202, 29, 101), (354, 203, 76, 204), (353, 190, 70, 205), (352, 206, 69, 141), (351, 207, 77, 208), (350, 163, 43, 209), (349, 210, 68, 140), (348, 211, 78, 212), (347, 187, 67, 213), (346, 214, 32, 104), (345, 215, 79, 216), (344, 186, 66, 217), (343, 218, 65, 137), (342, 219, 80, 220), (341, 166, 46, 221), (340, 222, 64, 136), (339, 223, 81, 224), (338, 183, 63, 225), (337, 226, 35, 107), (336, 227, 82, 228), (335, 182, 62, 229), (334, 230, 61, 133), (333, 231, 83, 232), (332, 169, 49, 233), (331, 234, 60, 132), (330, 235, 84, 236), (329, 179, 59, 237), (328, 238, 39, 159), (327, 239, 85, 240), (326, 178, 58, 241), (325, 242, 57, 129), (324, 243, 86, 244), (323, 105, 33, 245), (322, 246, 56, 128), (321, 247, 87, 248), (320, 175, 55, 249), (319, 250, 48, 168), (318, 251, 88, 252), (317, 174, 54, 253), (316, 254, 53, 125), (315, 255, 89, 256), (314, 100, 28, 257), (313, 258, 52, 124), (312, 259, 90, 260), (311, 171, 51, 261), (310, 262, 49, 169), (309, 263, 91, 264), (308, 170, 50, 265), (307, 266, 37, 157), (306, 267, 92, 268), (305, 112, 40, 269), (304, 270, 36, 156), (303, 271, 93, 272), (302, 117, 45, 273), (301, 274, 27, 147), (300, 275, 94, 276), (299, 157, 37, 277), (298, 278, 47, 119), (297, 279, 95, 280), (296, 154, 34, 281), (295, 282, 44, 116), (294, 283, 96, 284), (293, 151, 31, 285), (292, 286, 41, 113), (291, 287, 97, 288), (290, 148, 28, 289), (287, 290, 289, 97), (73, 193, 290, 287), (193, 10, 148, 290), (190, 291, 288, 70), (25, 145, 291, 190), (145, 73, 287, 291), (142, 292, 113, 11), (70, 288, 292, 142), (288, 97, 286, 292), (283, 293, 285, 96), (69, 189, 293, 283), (189, 13, 151, 293), (186, 294, 284, 66), (24, 141, 294, 186), (141, 69, 283, 294), (138, 295, 116, 14), (66, 284, 295, 138), (284, 96, 282, 295), (279, 296, 281, 95), (65, 185, 296, 279), (185, 16, 154, 296), (182, 297, 280, 62), (23, 137, 297, 182), (137, 65, 279, 297), (134, 298, 119, 17), (62, 280, 298, 134), (280, 95, 278, 298), (275, 299, 277, 94), (61, 181, 299, 275), (181, 19, 157, 299), (178, 300, 276, 58), (22, 133, 300, 178), (133, 61, 275, 300), (130, 301, 147, 9), (58, 276, 301, 130), (276, 94, 274, 301), (271, 302, 273, 93), (57, 177, 302, 271), (177, 15, 117, 302), (174, 303, 272, 54), (21, 129, 303, 174), (129, 57, 271, 303), (126, 304, 156, 18), (54, 272, 304, 126), (272, 93, 270, 304), (267, 305, 269, 92), (53, 173, 305, 267), (173, 10, 112, 305), (170, 306, 268, 50), (20, 125, 306, 170), (125, 53, 267, 306), (122, 307, 157, 19), (50, 268, 307, 122), (268, 92, 266, 307), (263, 308, 265, 91), (52, 172, 308, 263), (172, 20, 170, 308), (154, 309, 264, 34), (16, 124, 309, 154), (124, 52, 263, 309), (106, 310, 169, 5), (34, 264, 310, 106), (264, 91, 262, 310), (259, 311, 261, 90), (31, 151, 311, 259), (151, 13, 171, 311), (166, 312, 260, 46), (7, 103, 312, 166), (103, 31, 259, 312), (118, 313, 124, 16), (46, 260, 313, 118), (260, 90, 258, 313), (255, 314, 257, 89), (43, 163, 314, 255), (163, 3, 100, 314), (171, 315, 256, 51), (13, 115, 315, 171), (115, 43, 255, 315), (123, 316, 125, 20), (51, 256, 316, 123), (256, 89, 254, 316), (251, 317, 253, 88), (56, 176, 317, 251), (176, 21, 174, 317), (146, 318, 252, 26), (8, 128, 318, 146), (128, 56, 251, 318), (98, 319, 168, 0), (26, 252, 319, 98), (252, 88, 250, 319), (247, 320, 249, 87), (30, 150, 320, 247), (150, 12, 175, 320), (158, 321, 248, 38), (2, 102, 321, 158), (102, 30, 247, 321), (110, 322, 128, 8), (38, 248, 322, 110), (248, 87, 246, 322), (243, 323, 245, 86), (42, 162, 323, 243), (162, 6, 105, 323), (175, 324, 244, 55), (12, 114, 324, 175), (114, 42, 243, 324), (127, 325, 129, 21), (55, 244, 325, 127), (244, 86, 242, 325), (239, 326, 241, 85), (60, 180, 326, 239), (180, 22, 178, 326), (120, 327, 240, 48), (18, 132, 327, 120), (132, 60, 239, 327), (168, 328, 159, 0), (48, 240, 328, 168), (240, 85, 238, 328), (235, 329, 237, 84), (35, 155, 329, 235), (155, 17, 179, 329), (108, 330, 236, 36), (4, 107, 330, 108), (107, 35, 235, 330), (156, 331, 132, 18), (36, 236, 331, 156), (236, 84, 234, 331), (231, 332, 233, 83), (47, 167, 332, 231), (167, 5, 169, 332), (179, 333, 232, 59), (17, 119, 333, 179), (119, 47, 231, 333), (131, 334, 133, 22), (59, 232, 334, 131), (232, 83, 230, 334), (227, 335, 229, 82), (64, 184, 335, 227), (184, 23, 182, 335), (117, 336, 228, 45), (15, 136, 336, 117), (136, 64, 227, 336), (165, 337, 107, 4), (45, 228, 337, 165), (228, 82, 226, 337), (223, 338, 225, 81), (32, 152, 338, 223), (152, 14, 183, 338), (105, 339, 224, 33), (6, 104, 339, 105), (104, 32, 223, 339), (153, 340, 136, 15), (33, 224, 340, 153), (224, 81, 222, 340), (219, 341, 221, 80), (44, 164, 341, 219), (164, 7, 166, 341), (183, 342, 220, 63), (14, 116, 342, 183), (116, 44, 219, 342), (135, 343, 137, 23), (63, 220, 343, 135), (220, 80, 218, 343), (215, 344, 217, 79), (68, 188, 344, 215), (188, 24, 186, 344), (114, 345, 216, 42), (12, 140, 345, 114), (140, 68, 215, 345), (162, 346, 104, 6), (42, 216, 346, 162), (216, 79, 214, 346), (211, 347, 213, 78), (29, 149, 347, 211), (149, 11, 187, 347), (102, 348, 212, 30), (2, 101, 348, 102), (101, 29, 211, 348), (150, 349, 140, 12), (30, 212, 349, 150), (212, 78, 210, 349), (207, 350, 209, 77), (41, 161, 350, 207), (161, 3, 163, 350), (187, 351, 208, 67), (11, 113, 351, 187), (113, 41, 207, 351), (139, 352, 141, 24), (67, 208, 352, 139), (208, 77, 206, 352), (203, 353, 205, 76), (72, 192, 353, 203), (192, 25, 190, 353), (110, 354, 204, 38), (8, 144, 354, 110), (144, 72, 203, 354), (158, 355, 101, 2), (38, 204, 355, 158), (204, 76, 202, 355), (199, 356, 201, 75), (39, 111, 356, 199), (111, 9, 191, 356), (98, 357, 200, 26), (0, 159, 357, 98), (159, 39, 199, 357), (146, 358, 144, 8), (26, 200, 358, 146), (200, 75, 198, 358), (195, 359, 197, 74), (27, 99, 359, 195), (99, 1, 160, 359), (191, 360, 196, 71), (9, 147, 360, 191), (147, 27, 195, 360), (143, 361, 145, 25), (71, 196, 361, 143), (196, 74, 194, 361), (194, 362, 193, 73), (74, 197, 362, 194), (197, 40, 112, 362), (198, 363, 192, 72), (75, 201, 363, 198), (201, 71, 143, 363), (202, 364, 149, 29), (76, 205, 364, 202), (205, 70, 142, 364), (206, 365, 189, 69), (77, 209, 365, 206), (209, 43, 115, 365), (210, 366, 188, 68), (78, 213, 366, 210), (213, 67, 139, 366), (214, 367, 152, 32), (79, 217, 367, 214), (217, 66, 138, 367), (218, 368, 185, 65), (80, 221, 368, 218), (221, 46, 118, 368), (222, 369, 184, 64), (81, 225, 369, 222), (225, 63, 135, 369), (226, 370, 155, 35), (82, 229, 370, 226), (229, 62, 134, 370), (230, 371, 181, 61), (83, 233, 371, 230), (233, 49, 121, 371), (234, 372, 180, 60), (84, 237, 372, 234), (237, 59, 131, 372), (238, 373, 111, 39), (85, 241, 373, 238), (241, 58, 130, 373), (242, 374, 177, 57), (86, 245, 374, 242), (245, 33, 153, 374), (246, 375, 176, 56), (87, 249, 375, 246), (249, 55, 127, 375), (250, 376, 120, 48), (88, 253, 376, 250), (253, 54, 126, 376), (254, 377, 173, 53), (89, 257, 377, 254), (257, 28, 148, 377), (258, 378, 172, 52), (90, 261, 378, 258), (261, 51, 123, 378), (262, 379, 121, 49), (91, 265, 379, 262), (265, 50, 122, 379), (266, 380, 109, 37), (92, 269, 380, 266), (269, 40, 160, 380), (270, 381, 108, 36), (93, 273, 381, 270), (273, 45, 165, 381), (274, 382, 99, 27), (94, 277, 382, 274), (277, 37, 109, 382), (278, 383, 167, 47), (95, 281, 383, 278), (281, 34, 106, 383), (282, 384, 164, 44), (96, 285, 384, 282), (285, 31, 103, 384), (286, 385, 161, 41), (97, 289, 385, 286), (289, 28, 100, 385), (149, 364, 630, 490), (225, 338, 604, 551), (153, 33, 410, 494), (94, 274, 567, 450), (205, 364, 630, 532), (152, 338, 604, 493), (275, 61, 425, 568), (36, 156, 496, 412), (189, 365, 631, 516), (224, 339, 605, 550), (95, 278, 570, 451), (209, 365, 631, 536), (104, 339, 605, 459), (38, 158, 497, 413), (279, 65, 429, 571), (188, 366, 632, 515), (136, 340, 606, 478), (96, 282, 574, 452), (178, 22, 401, 506), (213, 366, 632, 540), (42, 162, 500, 416), (224, 340, 606, 550), (283, 69, 433, 575), (17, 179, 507, 399), (163, 43, 417, 501), (152, 367, 633, 493), (165, 45, 419, 503), (221, 341, 607, 547), (97, 286, 578, 453), (182, 23, 402, 509), (217, 367, 633, 543), (164, 341, 607, 502), (287, 73, 437, 579), (14, 183, 510, 397), (48, 168, 505, 421), (185, 368, 634, 512), (220, 342, 608, 546), (289, 290, 582, 581), (186, 24, 403, 513), (221, 368, 634, 547), (274, 27, 406, 567), (116, 342, 608, 468), (193, 290, 582, 520), (11, 187, 514, 394), (275, 94, 450, 568), (184, 369, 635, 511), (137, 343, 609, 479), (288, 291, 583, 580), (190, 25, 404, 517), (225, 369, 635, 551), (278, 47, 420, 570), (220, 343, 609, 546), (145, 291, 583, 487), (9, 191, 518, 393), (279, 95, 451, 571), (155, 370, 636, 495), (217, 344, 610, 543), (113, 292, 584, 465), (74, 194, 521, 438), (229, 370, 636, 555), (282, 44, 418, 574), (188, 344, 610, 515), (178, 58, 422, 506), (288, 292, 584, 580), (195, 27, 406, 522), (283, 96, 452, 575), (179, 59, 423, 507), (216, 345, 611, 542), (285, 293, 585, 577), (75, 198, 525, 439), (286, 41, 415, 578), (140, 345, 611, 482), (182, 62, 426, 509), (189, 293, 585, 516), (199, 39, 414, 526), (287, 97, 453, 579), (183, 63, 427, 510), (180, 372, 637, 508), (104, 346, 612, 459), (284, 294, 586, 576), (76, 202, 529, 440), (237, 372, 637, 562), (98, 26, 405, 454), (216, 346, 612, 542), (186, 66, 430, 513), (141, 294, 586, 483), (203, 72, 436, 530), (187, 67, 431, 514), (111, 373, 638, 464), (213, 347, 613, 540), (116, 295, 587, 468), (77, 206, 533, 441), (241, 373, 638, 566), (102, 30, 408, 457), (149, 347, 613, 490), (190, 70, 434, 517), (284, 295, 587, 576), (207, 41, 415, 534), (103, 31, 409, 458), (191, 71, 435, 518), (105, 33, 410, 460), (212, 348, 614, 539), (281, 296, 588, 573), (78, 210, 537, 442), (101, 348, 614, 456), (194, 73, 437, 521), (185, 296, 588, 512), (211, 29, 407, 538), (195, 74, 438, 522), (36, 108, 462, 412), (140, 349, 615, 482), (280, 297, 589, 572), (110, 38, 413, 463), (212, 349, 615, 539), (198, 72, 436, 525), (137, 297, 589, 479), (215, 68, 432, 541), (199, 75, 439, 526), (209, 350, 616, 536), (80, 218, 544, 444), (114, 42, 416, 466), (161, 350, 616, 499), (202, 29, 407, 529), (0, 98, 454, 386), (280, 298, 590, 572), (219, 44, 418, 545), (115, 43, 417, 467), (203, 76, 440, 530), (117, 45, 419, 469), (208, 351, 617, 535), (81, 222, 548, 445), (113, 351, 617, 465), (206, 69, 433, 533), (2, 102, 457, 387), (207, 77, 441, 534), (103, 7, 391, 458), (48, 120, 471, 421), (141, 352, 618, 483), (241, 326, 593, 566), (6, 105, 460, 390), (276, 300, 591, 569), (82, 226, 552, 446), (208, 352, 618, 535), (210, 68, 432, 537), (180, 326, 593, 508), (133, 300, 591, 475), (227, 64, 428, 553), (211, 78, 442, 538), (4, 108, 462, 389), (205, 353, 619, 532), (240, 327, 594, 565), (147, 301, 592, 489), (83, 230, 556, 447), (192, 353, 619, 519), (8, 110, 463, 392), (132, 327, 594, 474), (276, 301, 592, 569), (231, 47, 420, 557), (215, 79, 443, 541), (204, 354, 620, 531), (159, 328, 595, 498), (84, 234, 559, 448), (130, 58, 422, 472), (144, 354, 620, 486), (218, 65, 429, 544), (12, 114, 466, 395), (240, 328, 595, 565), (235, 35, 411, 560), (131, 59, 423, 473), (219, 80, 444, 545), (115, 13, 396, 467), (101, 355, 621, 456), (237, 329, 596, 562), (15, 117, 469, 398), (85, 238, 563, 449), (134, 62, 426, 476), (204, 355, 621, 531), (222, 64, 428, 548), (155, 329, 596, 495), (239, 60, 424, 564), (135, 63, 427, 477), (223, 81, 445, 549), (18, 120, 471, 400), (201, 356, 622, 528), (236, 330, 597, 561), (138, 66, 430, 480), (111, 356, 622, 464), (226, 35, 411, 552), (107, 330, 597, 461), (139, 67, 431, 481), (227, 82, 446, 553), (167, 383, 639, 504), (200, 357, 623, 527), (132, 331, 598, 474), (281, 383, 639, 573), (142, 70, 434, 484), (159, 357, 623, 498), (230, 61, 425, 556), (236, 331, 598, 561), (143, 71, 435, 485), (231, 83, 447, 557), (164, 384, 640, 502), (144, 358, 624, 486), (285, 384, 640, 577), (146, 8, 392, 488), (200, 358, 624, 527), (234, 60, 424, 559), (130, 9, 393, 472), (235, 84, 448, 560), (131, 22, 401, 473), (161, 385, 641, 499), (197, 359, 625, 524), (232, 333, 599, 558), (289, 385, 641, 581), (150, 12, 395, 491), (99, 359, 625, 455), (238, 39, 414, 563), (119, 333, 599, 470), (134, 17, 399, 476), (13, 151, 492, 396), (239, 85, 449, 564), (135, 23, 402, 477), (153, 15, 398, 494), (196, 360, 626, 523), (133, 334, 600, 475), (147, 360, 626, 489), (232, 334, 600, 558), (138, 14, 397, 480), (139, 24, 403, 481), (156, 18, 400, 496), (145, 361, 627, 487), (229, 335, 601, 555), (158, 2, 387, 497), (196, 361, 627, 523), (184, 335, 601, 511), (142, 11, 394, 484), (143, 25, 404, 485), (193, 362, 628, 520), (228, 336, 602, 554), (162, 6, 390, 500), (197, 362, 628, 524), (136, 336, 602, 478), (26, 146, 488, 405), (163, 3, 388, 501), (165, 4, 389, 503), (192, 363, 629, 519), (107, 337, 603, 461), (201, 363, 629, 528), (228, 337, 603, 554), (30, 150, 491, 408), (151, 31, 409, 492), (168, 0, 386, 505), (102, 321, 648, 642), (252, 318, 646, 645), (252, 319, 647, 645), (128, 318, 646, 643), (248, 321, 648, 644), (248, 322, 649, 644), (466, 416, 665, 673), (494, 410, 662, 678), (398, 469, 674, 658), (494, 398, 658, 678), (412, 496, 679, 663), (469, 419, 666, 674), (400, 471, 675, 659), (496, 400, 659, 679), (413, 497, 680, 664), (421, 471, 675, 667), (497, 387, 653, 680), (416, 500, 681, 665), (250, 48, 689, 691), (500, 390, 655, 681), (503, 419, 666, 682), (386, 454, 668, 652), (503, 389, 654, 682), (421, 505, 683, 667), (454, 405, 660, 668), (387, 457, 669, 653), (505, 386, 652, 683), (457, 408, 661, 669), (390, 460, 670, 655), (460, 410, 662, 670), (389, 462, 671, 654), (405, 488, 676, 660), (412, 462, 671, 663), (392, 463, 672, 656), (488, 392, 656, 676), (408, 491, 677, 661), (463, 413, 664, 672), (395, 466, 673, 657), (491, 395, 657, 677), (246, 56, 684, 685), (254, 377, 690, 687), (176, 317, 698, 651), (251, 56, 684, 686), (88, 252, 693, 650), (176, 375, 699, 651), (253, 88, 650, 694), (251, 88, 650, 692), (253, 376, 700, 697), (174, 54, 696, 688), (126, 54, 696, 695), (317, 174, 688, 698), (271, 93, 703, 708), (273, 302, 710, 709), (57, 177, 705, 702), (262, 379, 711, 706), (273, 381, 712, 709), (271, 57, 702, 708), (379, 122, 704, 711), (270, 381, 712, 707), (15, 177, 705, 701), (242, 374, 722, 715), (118, 313, 720, 714), (243, 323, 721, 716), (245, 323, 721, 717), (259, 311, 719, 718), (86, 242, 715, 713), (243, 86, 713, 716), (174, 303, 726, 724), (265, 91, 723, 725), (21, 129, 731, 727), (127, 21, 727, 730), (57, 129, 731, 729), (127, 55, 728, 730), (249, 375, 733, 732), (258, 378, 737, 735), (51, 261, 736, 734), (320, 175, 740, 743), (249, 87, 739, 742), (247, 87, 739, 741), (175, 55, 738, 740), (247, 320, 743, 741), (1129, 905, 747, 844), (1128, 908, 751, 847), (1127, 911, 749, 850), (1126, 843, 745, 853), (1125, 852, 748, 909), (1124, 853, 745, 904), (1123, 865, 763, 866), (1122, 916, 764, 867), (1121, 917, 754, 892), (1120, 864, 762, 870), (1119, 920, 765, 871), (1118, 921, 759, 897), (1117, 855, 753, 874), (1116, 924, 766, 875), (1115, 925, 763, 865), (1114, 899, 761, 878), (1113, 928, 767, 879), (1112, 929, 760, 862), (1111, 896, 758, 882), (1110, 932, 768, 883), (1109, 933, 757, 859), (1108, 893, 755, 886), (1107, 936, 769, 887), (1106, 937, 754, 856), (1105, 889, 817, 938), (1104, 940, 818, 939), (1103, 941, 784, 904), (1102, 888, 816, 942), (1101, 944, 819, 943), (1100, 945, 815, 935), (1099, 845, 773, 946), (1098, 948, 820, 947), (1097, 949, 814, 934), (1096, 885, 813, 950), (1095, 952, 821, 951), (1094, 953, 787, 907), (1093, 884, 812, 954), (1092, 956, 822, 955), (1091, 957, 811, 931), (1090, 848, 776, 958), (1089, 960, 823, 959), (1088, 961, 810, 930), (1087, 881, 809, 962), (1086, 964, 824, 963), (1085, 965, 790, 910), (1084, 880, 808, 966), (1083, 968, 825, 967), (1082, 969, 807, 927), (1081, 851, 779, 970), (1080, 972, 826, 971), (1079, 973, 806, 926), (1078, 877, 805, 974), (1077, 976, 827, 975), (1076, 977, 793, 913), (1075, 876, 804, 978), (1074, 980, 828, 979), (1073, 981, 803, 923), (1072, 903, 783, 982), (1071, 984, 829, 983), (1070, 985, 802, 922), (1069, 873, 801, 986), (1068, 988, 830, 987), (1067, 989, 777, 849), (1066, 872, 800, 990), (1065, 992, 831, 991), (1064, 993, 799, 919), (1063, 912, 792, 994), (1062, 996, 832, 995), (1061, 997, 798, 918), (1060, 869, 797, 998), (1059, 1000, 833, 999), (1058, 1001, 772, 844), (1057, 868, 796, 1002), (1056, 1004, 834, 1003), (1055, 1005, 795, 915), (1054, 913, 793, 1006), (1053, 1008, 835, 1007), (1052, 1009, 794, 914), (1051, 901, 781, 1010), (1050, 1012, 836, 1011), (1049, 1013, 784, 856), (1048, 900, 780, 1014), (1047, 1016, 837, 1015), (1046, 1017, 789, 861), (1045, 891, 771, 1018), (1044, 1020, 838, 1019), (1043, 1021, 781, 901), (1042, 863, 791, 1022), (1041, 1024, 839, 1023), (1040, 1025, 778, 898), (1039, 860, 788, 1026), (1038, 1028, 840, 1027), (1037, 1029, 775, 895), (1036, 857, 785, 1030), (1035, 1032, 841, 1031), (1034, 1033, 772, 892), (1031, 841, 1033, 1034), (817, 1031, 1034, 937), (937, 1034, 892, 754), (934, 814, 1032, 1035), (769, 934, 1035, 889), (889, 1035, 1031, 817), (886, 755, 857, 1036), (814, 886, 1036, 1032), (1032, 1036, 1030, 841), (1027, 840, 1029, 1037), (813, 1027, 1037, 933), (933, 1037, 895, 757), (930, 810, 1028, 1038), (768, 930, 1038, 885), (885, 1038, 1027, 813), (882, 758, 860, 1039), (810, 882, 1039, 1028), (1028, 1039, 1026, 840), (1023, 839, 1025, 1040), (809, 1023, 1040, 929), (929, 1040, 898, 760), (926, 806, 1024, 1041), (767, 926, 1041, 881), (881, 1041, 1023, 809), (878, 761, 863, 1042), (806, 878, 1042, 1024), (1024, 1042, 1022, 839), (1019, 838, 1021, 1043), (805, 1019, 1043, 925), (925, 1043, 901, 763), (922, 802, 1020, 1044), (766, 922, 1044, 877), (877, 1044, 1019, 805), (874, 753, 891, 1045), (802, 874, 1045, 1020), (1020, 1045, 1018, 838), (1015, 837, 1017, 1046), (801, 1015, 1046, 921), (921, 1046, 861, 759), (918, 798, 1016, 1047), (765, 918, 1047, 873), (873, 1047, 1015, 801), (870, 762, 900, 1048), (798, 870, 1048, 1016), (1016, 1048, 1014, 837), (1011, 836, 1013, 1049), (797, 1011, 1049, 917), (917, 1049, 856, 754), (914, 794, 1012, 1050), (764, 914, 1050, 869), (869, 1050, 1011, 797), (866, 763, 901, 1051), (794, 866, 1051, 1012), (1012, 1051, 1010, 836), (1007, 835, 1009, 1052), (796, 1007, 1052, 916), (916, 1052, 914, 764), (898, 778, 1008, 1053), (760, 898, 1053, 868), (868, 1053, 1007, 796), (850, 749, 913, 1054), (778, 850, 1054, 1008), (1008, 1054, 1006, 835), (1003, 834, 1005, 1055), (775, 1003, 1055, 895), (895, 1055, 915, 757), (910, 790, 1004, 1056), (751, 910, 1056, 847), (847, 1056, 1003, 775), (862, 760, 868, 1057), (790, 862, 1057, 1004), (1004, 1057, 1002, 834), (999, 833, 1001, 1058), (787, 999, 1058, 907), (907, 1058, 844, 747), (915, 795, 1000, 1059), (757, 915, 1059, 859), (859, 1059, 999, 787), (867, 764, 869, 1060), (795, 867, 1060, 1000), (1000, 1060, 998, 833), (995, 832, 997, 1061), (800, 995, 1061, 920), (920, 1061, 918, 765), (890, 770, 996, 1062), (752, 890, 1062, 872), (872, 1062, 995, 800), (842, 744, 912, 1063), (770, 842, 1063, 996), (996, 1063, 994, 832), (991, 831, 993, 1064), (774, 991, 1064, 894), (894, 1064, 919, 756), (902, 782, 992, 1065), (746, 902, 1065, 846), (846, 1065, 991, 774), (854, 752, 872, 1066), (782, 854, 1066, 992), (992, 1066, 990, 831), (987, 830, 989, 1067), (786, 987, 1067, 906), (906, 1067, 849, 750), (919, 799, 988, 1068), (756, 919, 1068, 858), (858, 1068, 987, 786), (871, 765, 873, 1069), (799, 871, 1069, 988), (988, 1069, 986, 830), (983, 829, 985, 1070), (804, 983, 1070, 924), (924, 1070, 922, 766), (864, 792, 984, 1071), (762, 864, 1071, 876), (876, 1071, 983, 804), (912, 744, 903, 1072), (792, 912, 1072, 984), (984, 1072, 982, 829), (979, 828, 981, 1073), (779, 979, 1073, 899), (899, 1073, 923, 761), (852, 780, 980, 1074), (748, 852, 1074, 851), (851, 1074, 979, 779), (900, 762, 876, 1075), (780, 900, 1075, 980), (980, 1075, 978, 828), (975, 827, 977, 1076), (791, 975, 1076, 911), (911, 1076, 913, 749), (923, 803, 976, 1077), (761, 923, 1077, 863), (863, 1077, 975, 791), (875, 766, 877, 1078), (803, 875, 1078, 976), (976, 1078, 974, 827), (971, 826, 973, 1079), (808, 971, 1079, 928), (928, 1079, 926, 767), (861, 789, 972, 1080), (759, 861, 1080, 880), (880, 1080, 971, 808), (909, 748, 851, 1081), (789, 909, 1081, 972), (972, 1081, 970, 826), (967, 825, 969, 1082), (776, 967, 1082, 896), (896, 1082, 927, 758), (849, 777, 968, 1083), (750, 849, 1083, 848), (848, 1083, 967, 776), (897, 759, 880, 1084), (777, 897, 1084, 968), (968, 1084, 966, 825), (963, 824, 965, 1085), (788, 963, 1085, 908), (908, 1085, 910, 751), (927, 807, 964, 1086), (758, 927, 1086, 860), (860, 1086, 963, 788), (879, 767, 881, 1087), (807, 879, 1087, 964), (964, 1087, 962, 824), (959, 823, 961, 1088), (812, 959, 1088, 932), (932, 1088, 930, 768), (858, 786, 960, 1089), (756, 858, 1089, 884), (884, 1089, 959, 812), (906, 750, 848, 1090), (786, 906, 1090, 960), (960, 1090, 958, 823), (955, 822, 957, 1091), (773, 955, 1091, 893), (893, 1091, 931, 755), (846, 774, 956, 1092), (746, 846, 1092, 845), (845, 1092, 955, 773), (894, 756, 884, 1093), (774, 894, 1093, 956), (956, 1093, 954, 822), (951, 821, 953, 1094), (785, 951, 1094, 905), (905, 1094, 907, 747), (931, 811, 952, 1095), (755, 931, 1095, 857), (857, 1095, 951, 785), (883, 768, 885, 1096), (811, 883, 1096, 952), (952, 1096, 950, 821), (947, 820, 949, 1097), (816, 947, 1097, 936), (936, 1097, 934, 769), (854, 782, 948, 1098), (752, 854, 1098, 888), (888, 1098, 947, 816), (902, 746, 845, 1099), (782, 902, 1099, 948), (948, 1099, 946, 820), (943, 819, 945, 1100), (783, 943, 1100, 855), (855, 1100, 935, 753), (842, 770, 944, 1101), (744, 842, 1101, 903), (903, 1101, 943, 783), (890, 752, 888, 1102), (770, 890, 1102, 944), (944, 1102, 942, 819), (939, 818, 941, 1103), (771, 939, 1103, 843), (843, 1103, 904, 745), (935, 815, 940, 1104), (753, 935, 1104, 891), (891, 1104, 939, 771), (887, 769, 889, 1105), (815, 887, 1105, 940), (940, 1105, 938, 818), (938, 817, 937, 1106), (818, 938, 1106, 941), (941, 1106, 856, 784), (942, 816, 936, 1107), (819, 942, 1107, 945), (945, 1107, 887, 815), (946, 773, 893, 1108), (820, 946, 1108, 949), (949, 1108, 886, 814), (950, 813, 933, 1109), (821, 950, 1109, 953), (953, 1109, 859, 787), (954, 812, 932, 1110), (822, 954, 1110, 957), (957, 1110, 883, 811), (958, 776, 896, 1111), (823, 958, 1111, 961), (961, 1111, 882, 810), (962, 809, 929, 1112), (824, 962, 1112, 965), (965, 1112, 862, 790), (966, 808, 928, 1113), (825, 966, 1113, 969), (969, 1113, 879, 807), (970, 779, 899, 1114), (826, 970, 1114, 973), (973, 1114, 878, 806), (974, 805, 925, 1115), (827, 974, 1115, 977), (977, 1115, 865, 793), (978, 804, 924, 1116), (828, 978, 1116, 981), (981, 1116, 875, 803), (982, 783, 855, 1117), (829, 982, 1117, 985), (985, 1117, 874, 802), (986, 801, 921, 1118), (830, 986, 1118, 989), (989, 1118, 897, 777), (990, 800, 920, 1119), (831, 990, 1119, 993), (993, 1119, 871, 799), (994, 792, 864, 1120), (832, 994, 1120, 997), (997, 1120, 870, 798), (998, 797, 917, 1121), (833, 998, 1121, 1001), (1001, 1121, 892, 772), (1002, 796, 916, 1122), (834, 1002, 1122, 1005), (1005, 1122, 867, 795), (1006, 793, 865, 1123), (835, 1006, 1123, 1009), (1009, 1123, 866, 794), (1010, 781, 853, 1124), (836, 1010, 1124, 1013), (1013, 1124, 904, 784), (1014, 780, 852, 1125), (837, 1014, 1125, 1017), (1017, 1125, 909, 789), (1018, 771, 843, 1126), (838, 1018, 1126, 1021), (1021, 1126, 853, 781), (1022, 791, 911, 1127), (839, 1022, 1127, 1025), (1025, 1127, 850, 778), (1026, 788, 908, 1128), (840, 1026, 1128, 1029), (1029, 1128, 847, 775), (1030, 785, 905, 1129), (841, 1030, 1129, 1033), (1033, 1129, 844, 772), (893, 1234, 1374, 1108), (969, 1295, 1348, 1082), (897, 1238, 1154, 777), (838, 1194, 1311, 1018), (949, 1276, 1374, 1108), (896, 1237, 1348, 1082), (1019, 1312, 1169, 805), (780, 1156, 1240, 900), (933, 1260, 1375, 1109), (968, 1294, 1349, 1083), (839, 1195, 1314, 1022), (953, 1280, 1375, 1109), (848, 1203, 1349, 1083), (782, 1157, 1241, 902), (1023, 1315, 1173, 809), (932, 1259, 1376, 1110), (880, 1222, 1350, 1084), (840, 1196, 1318, 1026), (922, 1250, 1145, 766), (957, 1284, 1376, 1110), (786, 1160, 1244, 906), (968, 1294, 1350, 1084), (1027, 1319, 1177, 813), (761, 1143, 1251, 923), (907, 1245, 1161, 787), (896, 1237, 1377, 1111), (909, 1247, 1163, 789), (965, 1291, 1351, 1085), (841, 1197, 1322, 1030), (926, 1253, 1146, 767), (961, 1287, 1377, 1111), (908, 1246, 1351, 1085), (1031, 1323, 1181, 817), (758, 1141, 1254, 927), (792, 1165, 1249, 912), (929, 1256, 1378, 1112), (964, 1290, 1352, 1086), (1033, 1325, 1326, 1034), (930, 1257, 1147, 768), (965, 1291, 1378, 1112), (1018, 1311, 1150, 771), (860, 1212, 1352, 1086), (937, 1264, 1326, 1034), (755, 1138, 1258, 931), (1019, 1312, 1194, 838), (928, 1255, 1379, 1113), (881, 1223, 1353, 1087), (1032, 1324, 1327, 1035), (934, 1261, 1148, 769), (969, 1295, 1379, 1113), (1022, 1314, 1164, 791), (964, 1290, 1353, 1087), (889, 1231, 1327, 1035), (753, 1137, 1262, 935), (1023, 1315, 1195, 839), (899, 1239, 1380, 1114), (961, 1287, 1354, 1088), (857, 1209, 1328, 1036), (818, 1182, 1265, 938), (973, 1299, 1380, 1114), (1026, 1318, 1162, 788), (932, 1259, 1354, 1088), (922, 1250, 1166, 802), (1032, 1324, 1328, 1036), (939, 1266, 1150, 771), (1027, 1319, 1196, 840), (923, 1251, 1167, 803), (960, 1286, 1355, 1089), (1029, 1321, 1329, 1037), (819, 1183, 1269, 942), (1030, 1322, 1159, 785), (884, 1226, 1355, 1089), (926, 1253, 1170, 806), (933, 1260, 1329, 1037), (943, 1270, 1158, 783), (1031, 1323, 1197, 841), (927, 1254, 1171, 807), (924, 1252, 1381, 1116), (848, 1203, 1356, 1090), (1028, 1320, 1330, 1038), (820, 1184, 1273, 946), (981, 1306, 1381, 1116), (842, 1198, 1149, 770), (960, 1286, 1356, 1090), (930, 1257, 1174, 810), (885, 1227, 1330, 1038), (947, 1274, 1180, 816), (931, 1258, 1175, 811), (855, 1208, 1382, 1117), (957, 1284, 1357, 1091), (860, 1212, 1331, 1039), (821, 1185, 1277, 950), (985, 1310, 1382, 1117), (846, 1201, 1152, 774), (893, 1234, 1357, 1091), (934, 1261, 1178, 814), (1028, 1320, 1331, 1039), (951, 1278, 1159, 785), (847, 1202, 1153, 775), (935, 1262, 1179, 815), (849, 1204, 1154, 777), (956, 1283, 1358, 1092), (1025, 1317, 1332, 1040), (822, 1186, 1281, 954), (845, 1200, 1358, 1092), (938, 1265, 1181, 817), (929, 1256, 1332, 1040), (955, 1282, 1151, 773), (939, 1266, 1182, 818), (780, 1156, 1206, 852), (884, 1226, 1359, 1093), (1024, 1316, 1333, 1041), (854, 1207, 1157, 782), (956, 1283, 1359, 1093), (942, 1269, 1180, 816), (881, 1223, 1333, 1041), (959, 1285, 1176, 812), (943, 1270, 1183, 819), (953, 1280, 1360, 1094), (824, 1188, 1288, 962), (858, 1210, 1160, 786), (905, 1243, 1360, 1094), (946, 1273, 1151, 773), (744, 1130, 1198, 842), (1024, 1316, 1334, 1042), (963, 1289, 1162, 788), (859, 1211, 1161, 787), (947, 1274, 1184, 820), (861, 1213, 1163, 789), (952, 1279, 1361, 1095), (825, 1189, 1292, 966), (857, 1209, 1361, 1095), (950, 1277, 1177, 813), (746, 1131, 1201, 846), (951, 1278, 1185, 821), (847, 1202, 1135, 751), (792, 1165, 1215, 864), (885, 1227, 1362, 1096), (985, 1310, 1337, 1070), (750, 1134, 1204, 849), (1020, 1313, 1335, 1044), (826, 1190, 1296, 970), (952, 1279, 1362, 1096), (954, 1281, 1176, 812), (924, 1252, 1337, 1070), (877, 1219, 1335, 1044), (971, 1297, 1172, 808), (955, 1282, 1186, 822), (748, 1133, 1206, 852), (949, 1276, 1363, 1097), (984, 1309, 1338, 1071), (891, 1233, 1336, 1045), (827, 1191, 1300, 974), (936, 1263, 1363, 1097), (752, 1136, 1207, 854), (876, 1218, 1338, 1071), (1020, 1313, 1336, 1045), (975, 1301, 1164, 791), (959, 1285, 1187, 823), (948, 1275, 1364, 1098), (903, 1242, 1339, 1072), (828, 1192, 1303, 978), (874, 1216, 1166, 802), (888, 1230, 1364, 1098), (962, 1288, 1173, 809), (756, 1139, 1210, 858), (984, 1309, 1339, 1072), (979, 1304, 1155, 779), (875, 1217, 1167, 803), (963, 1289, 1188, 824), (859, 1211, 1140, 757), (845, 1200, 1365, 1099), (981, 1306, 1340, 1073), (759, 1142, 1213, 861), (829, 1193, 1307, 982), (878, 1220, 1170, 806), (948, 1275, 1365, 1099), (966, 1292, 1172, 808), (899, 1239, 1340, 1073), (983, 1308, 1168, 804), (879, 1221, 1171, 807), (967, 1293, 1189, 825), (762, 1144, 1215, 864), (945, 1272, 1366, 1100), (980, 1305, 1341, 1074), (882, 1224, 1174, 810), (855, 1208, 1366, 1100), (970, 1296, 1155, 779), (851, 1205, 1341, 1074), (883, 1225, 1175, 811), (971, 1297, 1190, 826), (911, 1248, 1383, 1127), (944, 1271, 1367, 1101), (876, 1218, 1342, 1075), (1025, 1317, 1383, 1127), (886, 1228, 1178, 814), (903, 1242, 1367, 1101), (974, 1300, 1169, 805), (980, 1305, 1342, 1075), (887, 1229, 1179, 815), (975, 1301, 1191, 827), (908, 1246, 1384, 1128), (888, 1230, 1368, 1102), (1029, 1321, 1384, 1128), (890, 1232, 1136, 752), (944, 1271, 1368, 1102), (978, 1303, 1168, 804), (874, 1216, 1137, 753), (979, 1304, 1192, 828), (875, 1217, 1145, 766), (905, 1243, 1385, 1129), (941, 1268, 1369, 1103), (976, 1302, 1343, 1077), (1033, 1325, 1385, 1129), (894, 1235, 1139, 756), (843, 1199, 1369, 1103), (982, 1307, 1158, 783), (863, 1214, 1343, 1077), (878, 1220, 1143, 761), (757, 1140, 1236, 895), (983, 1308, 1193, 829), (879, 1221, 1146, 767), (897, 1238, 1142, 759), (940, 1267, 1370, 1104), (877, 1219, 1344, 1078), (891, 1233, 1370, 1104), (976, 1302, 1344, 1078), (882, 1224, 1141, 758), (883, 1225, 1147, 768), (900, 1240, 1144, 762), (889, 1231, 1371, 1105), (973, 1299, 1345, 1079), (902, 1241, 1131, 746), (940, 1267, 1371, 1105), (928, 1255, 1345, 1079), (886, 1228, 1138, 755), (887, 1229, 1148, 769), (937, 1264, 1372, 1106), (972, 1298, 1346, 1080), (906, 1244, 1134, 750), (941, 1268, 1372, 1106), (880, 1222, 1346, 1080), (770, 1149, 1232, 890), (907, 1245, 1132, 747), (909, 1247, 1133, 748), (936, 1263, 1373, 1107), (851, 1205, 1347, 1081), (945, 1272, 1373, 1107), (972, 1298, 1347, 1081), (774, 1152, 1235, 894), (895, 1236, 1153, 775), (912, 1249, 1130, 744), (846, 1386, 1392, 1065), (996, 1389, 1390, 1062), (996, 1389, 1391, 1063), (872, 1387, 1390, 1062), (992, 1388, 1392, 1065), (992, 1388, 1393, 1066), (1210, 1417, 1409, 1160), (1238, 1422, 1406, 1154), (1142, 1402, 1418, 1213), (1238, 1422, 1402, 1142), (1156, 1407, 1423, 1240), (1213, 1418, 1410, 1163), (1144, 1403, 1419, 1215), (1240, 1423, 1403, 1144), (1157, 1408, 1424, 1241), (1165, 1411, 1419, 1215), (1241, 1424, 1397, 1131), (1160, 1409, 1425, 1244), (994, 1435, 1433, 792), (1244, 1425, 1399, 1134), (1247, 1426, 1410, 1163), (1130, 1396, 1412, 1198), (1247, 1426, 1398, 1133), (1165, 1411, 1427, 1249), (1198, 1412, 1404, 1149), (1131, 1397, 1413, 1201), (1249, 1427, 1396, 1130), (1201, 1413, 1405, 1152), (1134, 1399, 1414, 1204), (1204, 1414, 1406, 1154), (1133, 1398, 1415, 1206), (1149, 1404, 1420, 1232), (1156, 1407, 1415, 1206), (1136, 1400, 1416, 1207), (1232, 1420, 1400, 1136), (1152, 1405, 1421, 1235), (1207, 1416, 1408, 1157), (1139, 1401, 1417, 1210), (1235, 1421, 1401, 1139), (990, 1429, 1428, 800), (998, 1431, 1434, 1121), (920, 1395, 1442, 1061), (995, 1430, 1428, 800), (832, 1394, 1437, 996), (920, 1395, 1443, 1119), (997, 1438, 1394, 832), (995, 1436, 1394, 832), (997, 1441, 1444, 1120), (918, 1432, 1440, 798), (870, 1439, 1440, 798), (1061, 1442, 1432, 918), (1015, 1452, 1447, 837), (1017, 1453, 1454, 1046), (801, 1446, 1449, 921), (1006, 1450, 1455, 1123), (1017, 1453, 1456, 1125), (1015, 1452, 1446, 801), (1123, 1455, 1448, 866), (1014, 1451, 1456, 1125), (759, 1445, 1449, 921), (986, 1459, 1466, 1118), (862, 1458, 1464, 1057), (987, 1460, 1465, 1067), (989, 1461, 1465, 1067), (1003, 1462, 1463, 1055), (830, 1457, 1459, 986), (987, 1460, 1457, 830), (918, 1468, 1470, 1047), (1009, 1469, 1467, 835), (765, 1471, 1475, 873), (871, 1474, 1471, 765), (801, 1473, 1475, 873), (871, 1474, 1472, 799), (993, 1476, 1477, 1119), (1002, 1479, 1481, 1122), (795, 1478, 1480, 1005), (1064, 1487, 1484, 919), (993, 1486, 1483, 831), (991, 1485, 1483, 831), (919, 1484, 1482, 799), (991, 1485, 1487, 1064), (458, 391, 1135, 1202), (467, 396, 1140, 1211), (472, 393, 1137, 1216), (473, 401, 1145, 1217), (476, 399, 1143, 1220), (477, 402, 1146, 1221), (480, 397, 1141, 1224), (481, 403, 1147, 1225), (484, 394, 1138, 1228), (485, 404, 1148, 1229), (492, 409, 1153, 1236), (501, 417, 1161, 1245), (506, 422, 1166, 1250), (507, 423, 1167, 1251), (509, 426, 1170, 1253), (510, 427, 1171, 1254), (513, 430, 1174, 1257), (514, 431, 1175, 1258), (517, 434, 1178, 1261), (518, 435, 1179, 1262), (521, 437, 1181, 1265), (522, 438, 1182, 1266), (525, 436, 1180, 1269), (526, 439, 1183, 1270), (529, 407, 1151, 1273), (530, 440, 1184, 1274), (533, 433, 1177, 1277), (534, 441, 1185, 1278), (537, 432, 1176, 1281), (538, 442, 1186, 1282), (541, 443, 1187, 1285), (544, 429, 1173, 1288), (545, 444, 1188, 1289), (548, 428, 1172, 1292), (549, 445, 1189, 1293), (552, 411, 1155, 1296), (553, 446, 1190, 1297), (556, 425, 1169, 1300), (557, 447, 1191, 1301), (559, 424, 1168, 1303), (560, 448, 1192, 1304), (563, 414, 1158, 1307), (564, 449, 1193, 1308), (567, 406, 1150, 1311), (568, 450, 1194, 1312), (570, 420, 1164, 1314), (571, 451, 1195, 1315), (574, 418, 1162, 1318), (575, 452, 1196, 1319), (578, 415, 1159, 1322), (579, 453, 1197, 1323), (458, 409, 1153, 1202), (467, 417, 1161, 1211), (472, 422, 1166, 1216), (473, 423, 1167, 1217), (476, 426, 1170, 1220), (477, 427, 1171, 1221), (480, 430, 1174, 1224), (481, 431, 1175, 1225), (484, 434, 1178, 1228), (485, 435, 1179, 1229), (396, 492, 1236, 1140), (501, 388, 1132, 1245), (506, 401, 1145, 1250), (399, 507, 1251, 1143), (509, 402, 1146, 1253), (397, 510, 1254, 1141), (513, 403, 1147, 1257), (394, 514, 1258, 1138), (517, 404, 1148, 1261), (393, 518, 1262, 1137), (438, 521, 1265, 1182), (522, 406, 1150, 1266), (439, 525, 1269, 1183), (526, 414, 1158, 1270), (440, 529, 1273, 1184), (530, 436, 1180, 1274), (441, 533, 1277, 1185), (534, 415, 1159, 1278), (442, 537, 1281, 1186), (538, 407, 1151, 1282), (541, 432, 1176, 1285), (444, 544, 1288, 1188), (545, 418, 1162, 1289), (445, 548, 1292, 1189), (446, 552, 1296, 1190), (553, 428, 1172, 1297), (447, 556, 1300, 1191), (557, 420, 1164, 1301), (448, 559, 1303, 1192), (560, 411, 1155, 1304), (449, 563, 1307, 1193), (564, 424, 1168, 1308), (450, 567, 1311, 1194), (568, 425, 1169, 1312), (451, 570, 1314, 1195), (571, 429, 1173, 1315), (452, 574, 1318, 1196), (575, 433, 1177, 1319), (453, 578, 1322, 1197), (579, 437, 1181, 1323), (581, 582, 1326, 1325), (520, 582, 1326, 1264), (580, 583, 1327, 1324), (487, 583, 1327, 1231), (465, 584, 1328, 1209), (580, 584, 1328, 1324), (577, 585, 1329, 1321), (516, 585, 1329, 1260), (576, 586, 1330, 1320), (483, 586, 1330, 1227), (468, 587, 1331, 1212), (576, 587, 1331, 1320), (573, 588, 1332, 1317), (512, 588, 1332, 1256), (572, 589, 1333, 1316), (479, 589, 1333, 1223), (572, 590, 1334, 1316), (569, 591, 1335, 1313), (475, 591, 1335, 1219), (489, 592, 1336, 1233), (569, 592, 1336, 1313), (566, 593, 1337, 1310), (508, 593, 1337, 1252), (565, 594, 1338, 1309), (474, 594, 1338, 1218), (498, 595, 1339, 1242), (565, 595, 1339, 1309), (562, 596, 1340, 1306), (495, 596, 1340, 1239), (561, 597, 1341, 1305), (461, 597, 1341, 1205), (474, 598, 1342, 1218), (561, 598, 1342, 1305), (558, 599, 1343, 1302), (470, 599, 1343, 1214), (475, 600, 1344, 1219), (558, 600, 1344, 1302), (555, 601, 1345, 1299), (511, 601, 1345, 1255), (554, 602, 1346, 1298), (478, 602, 1346, 1222), (461, 603, 1347, 1205), (554, 603, 1347, 1298), (551, 604, 1348, 1295), (493, 604, 1348, 1237), (550, 605, 1349, 1294), (459, 605, 1349, 1203), (478, 606, 1350, 1222), (550, 606, 1350, 1294), (547, 607, 1351, 1291), (502, 607, 1351, 1246), (546, 608, 1352, 1290), (468, 608, 1352, 1212), (479, 609, 1353, 1223), (546, 609, 1353, 1290), (543, 610, 1354, 1287), (515, 610, 1354, 1259), (542, 611, 1355, 1286), (482, 611, 1355, 1226), (459, 612, 1356, 1203), (542, 612, 1356, 1286), (540, 613, 1357, 1284), (490, 613, 1357, 1234), (539, 614, 1358, 1283), (456, 614, 1358, 1200), (482, 615, 1359, 1226), (539, 615, 1359, 1283), (536, 616, 1360, 1280), (499, 616, 1360, 1243), (535, 617, 1361, 1279), (465, 617, 1361, 1209), (483, 618, 1362, 1227), (535, 618, 1362, 1279), (532, 619, 1363, 1276), (519, 619, 1363, 1263), (531, 620, 1364, 1275), (486, 620, 1364, 1230), (456, 621, 1365, 1200), (531, 621, 1365, 1275), (528, 622, 1366, 1272), (464, 622, 1366, 1208), (527, 623, 1367, 1271), (498, 623, 1367, 1242), (486, 624, 1368, 1230), (527, 624, 1368, 1271), (524, 625, 1369, 1268), (455, 625, 1369, 1199), (523, 626, 1370, 1267), (489, 626, 1370, 1233), (487, 627, 1371, 1231), (523, 627, 1371, 1267), (520, 628, 1372, 1264), (524, 628, 1372, 1268), (519, 629, 1373, 1263), (528, 629, 1373, 1272), (490, 630, 1374, 1234), (532, 630, 1374, 1276), (516, 631, 1375, 1260), (536, 631, 1375, 1280), (515, 632, 1376, 1259), (540, 632, 1376, 1284), (493, 633, 1377, 1237), (543, 633, 1377, 1287), (512, 634, 1378, 1256), (547, 634, 1378, 1291), (511, 635, 1379, 1255), (551, 635, 1379, 1295), (495, 636, 1380, 1239), (555, 636, 1380, 1299), (508, 637, 1381, 1252), (562, 637, 1381, 1306), (464, 638, 1382, 1208), (566, 638, 1382, 1310), (504, 639, 1383, 1248), (573, 639, 1383, 1317), (502, 640, 1384, 1246), (577, 640, 1384, 1321), (499, 641, 1385, 1243), (581, 641, 1385, 1325), (443, 79, 823, 1187), (590, 298, 1042, 1334), (223, 549, 1293, 967), (391, 7, 751, 1135), (167, 504, 1248, 911), (99, 455, 1199, 843), (119, 470, 1214, 863), (388, 3, 747, 1132), (645, 646, 1390, 1389), (643, 646, 1390, 1387), (645, 647, 1391, 1389), (644, 648, 1392, 1388), (642, 648, 1392, 1386), (644, 649, 1393, 1388), (102, 642, 1386, 846), (647, 319, 1063, 1391), (128, 643, 1387, 872), (649, 322, 1066, 1393), (650, 693, 1437, 1394), (652, 668, 1412, 1396), (653, 669, 1413, 1397), (655, 670, 1414, 1399), (654, 671, 1415, 1398), (656, 672, 1416, 1400), (657, 673, 1417, 1401), (658, 674, 1418, 1402), (659, 675, 1419, 1403), (660, 676, 1420, 1404), (661, 677, 1421, 1405), (678, 662, 1406, 1422), (663, 679, 1423, 1407), (664, 680, 1424, 1408), (665, 681, 1425, 1409), (682, 666, 1410, 1426), (667, 683, 1427, 1411), (668, 660, 1404, 1412), (669, 661, 1405, 1413), (670, 662, 1406, 1414), (663, 671, 1415, 1407), (672, 664, 1408, 1416), (673, 665, 1409, 1417), (674, 666, 1410, 1418), (667, 675, 1419, 1411), (676, 656, 1400, 1420), (677, 657, 1401, 1421), (678, 658, 1402, 1422), (679, 659, 1403, 1423), (680, 653, 1397, 1424), (681, 655, 1399, 1425), (682, 654, 1398, 1426), (683, 652, 1396, 1427), (697, 700, 1444, 1441), (651, 699, 1443, 1395), (685, 684, 1428, 1429), (686, 684, 1428, 1430), (694, 650, 1394, 1438), (687, 690, 1434, 1431), (246, 685, 1429, 990), (254, 687, 1431, 998), (690, 377, 1121, 1434), (692, 650, 1394, 1436), (691, 689, 1433, 1435), (251, 686, 1430, 995), (698, 688, 1432, 1442), (651, 698, 1442, 1395), (250, 691, 1435, 994), (689, 48, 792, 1433), (693, 252, 996, 1437), (695, 696, 1440, 1439), (688, 696, 1440, 1432), (253, 694, 1438, 997), (251, 692, 1436, 995), (699, 375, 1119, 1443), (253, 697, 1441, 997), (700, 376, 1120, 1444), (126, 695, 1439, 870), (702, 705, 1449, 1446), (708, 703, 1447, 1452), (701, 705, 1449, 1445), (708, 702, 1446, 1452), (709, 710, 1454, 1453), (706, 711, 1455, 1450), (711, 704, 1448, 1455), (709, 712, 1456, 1453), (707, 712, 1456, 1451), (703, 93, 837, 1447), (710, 302, 1046, 1454), (262, 706, 1450, 1006), (704, 122, 866, 1448), (270, 707, 1451, 1014), (15, 701, 1445, 759), (716, 713, 1457, 1460), (713, 715, 1459, 1457), (718, 719, 1463, 1462), (714, 720, 1464, 1458), (717, 721, 1465, 1461), (716, 721, 1465, 1460), (715, 722, 1466, 1459), (722, 374, 1118, 1466), (118, 714, 1458, 862), (720, 313, 1057, 1464), (245, 717, 1461, 989), (259, 718, 1462, 1003), (719, 311, 1055, 1463), (725, 723, 1467, 1469), (724, 726, 1470, 1468), (174, 724, 1468, 918), (726, 303, 1047, 1470), (265, 725, 1469, 1009), (723, 91, 835, 1467), (730, 727, 1471, 1474), (727, 731, 1475, 1471), (730, 728, 1472, 1474), (729, 731, 1475, 1473), (732, 733, 1477, 1476), (57, 729, 1473, 801), (728, 55, 799, 1472), (249, 732, 1476, 993), (733, 375, 1119, 1477), (734, 736, 1480, 1478), (735, 737, 1481, 1479), (258, 735, 1479, 1002), (737, 378, 1122, 1481), (51, 734, 1478, 795), (736, 261, 1005, 1480), (740, 738, 1482, 1484), (741, 739, 1483, 1485), (742, 739, 1483, 1486), (741, 743, 1487, 1485), (743, 740, 1484, 1487), (249, 742, 1486, 993), (738, 55, 799, 1482)])
me_cube_001.use_remesh_preserve_volume = False
me_cube_001.use_remesh_preserve_attributes = False
me_cube_001.use_mirror_vertex_groups = False
me_cube_001.update()

# ---- objects
ob_cube = bpy.data.objects.new('Cube', me_cube_001)

# ---- transforms, parenting, visibility, modifiers, constraints
ob_cube.location = (0.0, 0.0, 0.0)
ob_cube.scale = (12.12, 12.12, -0.04182)
ob_cube.lineart.crease_threshold = 0.0

# ---- collection membership
col_collection_1.objects.link(ob_cube)

# ---- scene / render settings (as saved in the file)
scene.frame_start = 1; scene.frame_end = 250; scene.frame_set(1)
scene.render.engine = 'BLENDER_EEVEE_NEXT'
scene.render.resolution_percentage = 50
scene.render.dither_intensity = 0.0
scene.cycles.use_denoising = False
scene.cycles.samples = 128
scene.cycles.sampling_pattern = 'TABULATED_SOBOL'
scene.cycles.use_adaptive_sampling = False
scene.cycles.use_light_tree = False
scene.cycles.blur_glossy = 0.0
scene.cycles.sample_clamp_indirect = 0.0
scene.view_settings.view_transform = 'Standard'
bpy.context.view_layer.update()

# ---- added for rendering (the .blend has no active camera and no usable light): camera, sun
cam_auto = bpy.data.cameras.new('AutoCamera')
cam_auto.lens = 50.0
cam_auto.sensor_width = 36.0
cam_auto.clip_end = 1000.0
ob_auto_camera = bpy.data.objects.new('AutoCamera', cam_auto)
scene.collection.objects.link(ob_auto_camera)
ob_auto_camera.location = (32.9415, -39.5298, 29.8323)
ob_auto_camera.rotation_euler = (1.09748, -7.21219e-08, 0.694738)
scene.camera = ob_auto_camera
light_auto_sun = bpy.data.lights.new('AutoSun', 'SUN')
light_auto_sun.energy = 3.0
light_auto_sun.angle = 0.0523599
ob_auto_sun = bpy.data.objects.new('AutoSun', light_auto_sun)
scene.collection.objects.link(ob_auto_sun)
ob_auto_sun.rotation_euler = (0.872665, 0.174533, 0.523599)
bpy.context.view_layer.update()

